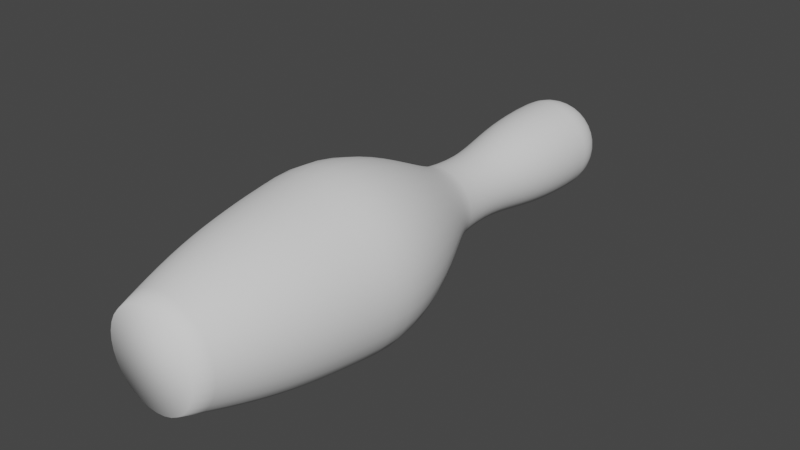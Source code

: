 # Source: BowlingPin.blend  (saved by Blender 2.81.16; exported with 4.5.12 LTS)
import bpy
from mathutils import Matrix  # noqa: F401  (used for matrix-valued properties, if any)

bpy.ops.wm.read_factory_settings(use_empty=True)
scene = bpy.context.scene
scene.name = 'Scene'

# ---- collections
col_collection = bpy.data.collections.new('Collection'); scene.collection.children.link(col_collection)

# ---- world
world_world = bpy.data.worlds.new('World'); scene.world = world_world
world_world.use_nodes = True; world_world.node_tree.nodes.clear()
_N = world_world.node_tree.nodes; _L = world_world.node_tree.links
n0 = _N.new('ShaderNodeOutputWorld'); n0.name = 'World Output'; n0.location = (300, 300)
n1 = _N.new('ShaderNodeBackground'); n1.name = 'Background'; n1.location = (10, 300)
n1.inputs[0].default_value = (0.05088, 0.05088, 0.05088, 1.0)
_L.new(n1.outputs[0], n0.inputs[0])
n0.is_active_output = True
world_world.color = (0.05088, 0.05088, 0.05088)
world_world.use_sun_shadow = False
world_world.sun_shadow_jitter_overblur = 0.0

# ---- meshes
me_beziercurve = bpy.data.meshes.new('BezierCurve')
me_beziercurve.from_pydata([(0.01155, 3.441, 0.0021), (0.0949, 3.437, 0.0021), (0.1692, 3.425, 0.0021), (0.2347, 3.404, 0.0021), (0.2919, 3.377, 0.0021), (0.3411, 3.343, 0.0021), (0.3827, 3.303, 0.0021), (0.417, 3.258, 0.0021), (0.4445, 3.208, 0.0021), (0.4654, 3.155, 0.0021), (0.4802, 3.099, 0.0021), (0.4892, 3.04, 0.0021), (0.4928, 2.979, 0.0021), (0.4917, 2.764, 0.0021), (0.4819, 2.574, 0.0021), (0.4657, 2.404, 0.0021), (0.4451, 2.251, 0.0021), (0.4222, 2.11, 0.0021), (0.3994, 1.976, 0.0021), (0.3786, 1.846, 0.0021), (0.362, 1.714, 0.0021), (0.3517, 1.576, 0.0021), (0.35, 1.429, 0.0021), (0.3589, 1.267, 0.0021), (0.3805, 1.086, 0.0021), (0.4012, 1.006, 0.0021), (0.4391, 0.911, 0.0021), (0.4902, 0.8017, 0.0021), (0.5505, 0.6792, 0.0021), (0.6161, 0.5448, 0.0021), (0.6831, 0.3994, 0.0021), (0.7475, 0.2442, 0.0021), (0.8053, 0.08026, 0.0021), (0.8526, -0.09128, 0.0021), (0.8854, -0.2693, 0.0021), (0.8998, -0.4528, 0.0021), (0.8917, -0.6406, 0.0021), (0.8722, -0.8137, 0.0021), (0.852, -0.9758, 0.0021), (0.8306, -1.129, 0.0021), (0.8073, -1.277, 0.0021), (0.7816, -1.42, 0.0021), (0.7526, -1.562, 0.0021), (0.7199, -1.704, 0.0021), (0.6828, -1.85, 0.0021), (0.6407, -2.001, 0.0021), (0.5929, -2.16, 0.0021), (0.5388, -2.329, 0.0021), (0.01092, 3.441, 0.004313), (0.09266, 3.437, 0.02057), (0.1655, 3.425, 0.03506), (0.2298, 3.404, 0.04785), (0.2859, 3.377, 0.059), (0.3341, 3.343, 0.0686), (0.3749, 3.303, 0.07671), (0.4086, 3.258, 0.08341), (0.4355, 3.208, 0.08877), (0.456, 3.155, 0.09285), (0.4706, 3.099, 0.09574), (0.4794, 3.04, 0.0975), (0.483, 2.979, 0.09821), (0.4818, 2.764, 0.09799), (0.4723, 2.574, 0.09608), (0.4563, 2.404, 0.09291), (0.4361, 2.251, 0.08889), (0.4137, 2.11, 0.08444), (0.3913, 1.976, 0.07997), (0.3709, 1.846, 0.07591), (0.3546, 1.714, 0.07268), (0.3446, 1.576, 0.07068), (0.3428, 1.429, 0.07034), (0.3516, 1.267, 0.07207), (0.3728, 1.086, 0.0763), (0.3931, 1.006, 0.08033), (0.4302, 0.911, 0.08772), (0.4803, 0.8017, 0.09768), (0.5395, 0.6792, 0.1095), (0.6039, 0.5448, 0.1223), (0.6696, 0.3994, 0.1353), (0.7327, 0.2442, 0.1479), (0.7894, 0.08026, 0.1592), (0.8358, -0.09128, 0.1684), (0.868, -0.2693, 0.1748), (0.8821, -0.4528, 0.1776), (0.8742, -0.6406, 0.176), (0.855, -0.8137, 0.1722), (0.8352, -0.9758, 0.1683), (0.8143, -1.129, 0.1641), (0.7914, -1.277, 0.1596), (0.7661, -1.42, 0.1545), (0.7377, -1.562, 0.1489), (0.7057, -1.704, 0.1425), (0.6693, -1.85, 0.1353), (0.628, -2.001, 0.1271), (0.5811, -2.16, 0.1177), (0.528, -2.329, 0.1072), (0.009865, 3.441, 0.00636), (0.08687, 3.437, 0.03826), (0.1555, 3.425, 0.06667), (0.216, 3.404, 0.09175), (0.2689, 3.377, 0.1136), (0.3143, 3.343, 0.1325), (0.3527, 3.303, 0.1484), (0.3845, 3.258, 0.1615), (0.4098, 3.208, 0.172), (0.4292, 3.155, 0.18), (0.4428, 3.099, 0.1857), (0.4512, 3.04, 0.1892), (0.4545, 2.979, 0.1905), (0.4535, 2.764, 0.1901), (0.4444, 2.574, 0.1864), (0.4294, 2.404, 0.1801), (0.4104, 2.251, 0.1723), (0.3893, 2.11, 0.1635), (0.3682, 1.976, 0.1548), (0.3489, 1.846, 0.1468), (0.3336, 1.714, 0.1405), (0.3241, 1.576, 0.1365), (0.3225, 1.429, 0.1359), (0.3308, 1.267, 0.1393), (0.3508, 1.086, 0.1476), (0.3699, 1.006, 0.1555), (0.4048, 0.911, 0.17), (0.452, 0.8017, 0.1895), (0.5078, 0.6792, 0.2126), (0.5684, 0.5448, 0.2377), (0.6303, 0.3994, 0.2634), (0.6898, 0.2442, 0.288), (0.7432, 0.08026, 0.3101), (0.7869, -0.09128, 0.3282), (0.8172, -0.2693, 0.3408), (0.8305, -0.4528, 0.3463), (0.823, -0.6406, 0.3432), (0.805, -0.8137, 0.3357), (0.7864, -0.9758, 0.328), (0.7666, -1.129, 0.3198), (0.7451, -1.277, 0.3109), (0.7213, -1.42, 0.301), (0.6945, -1.562, 0.29), (0.6643, -1.704, 0.2774), (0.63, -1.85, 0.2632), (0.5911, -2.001, 0.2471), (0.547, -2.16, 0.2288), (0.497, -2.329, 0.2081), (0.4406, -2.51, 0.1848), (0.008435, 3.441, 0.008162), (0.07774, 3.437, 0.05447), (0.1395, 3.425, 0.09572), (0.194, 3.404, 0.1321), (0.2415, 3.377, 0.1639), (0.2824, 3.343, 0.1912), (0.317, 3.303, 0.2143), (0.3456, 3.258, 0.2334), (0.3684, 3.208, 0.2487), (0.3858, 3.155, 0.2603), (0.3981, 3.099, 0.2685), (0.4056, 3.04, 0.2735), (0.4086, 2.979, 0.2756), (0.4077, 2.764, 0.2749), (0.3995, 2.574, 0.2695), (0.386, 2.404, 0.2605), (0.3689, 2.251, 0.249), (0.3499, 2.11, 0.2363), (0.3309, 1.976, 0.2236), (0.3136, 1.846, 0.2121), (0.2998, 1.714, 0.2028), (0.2913, 1.576, 0.1972), (0.2898, 1.429, 0.1962), (0.2972, 1.267, 0.2011), (0.3152, 1.086, 0.2132), (0.3324, 1.006, 0.2247), (0.3639, 0.911, 0.2457), (0.4064, 0.8017, 0.2741), (0.4565, 0.6792, 0.3076), (0.5111, 0.5448, 0.3441), (0.5668, 0.3994, 0.3813), (0.6204, 0.2442, 0.417), (0.6684, 0.08026, 0.4492), (0.7077, -0.09128, 0.4754), (0.735, -0.2693, 0.4936), (0.7469, -0.4528, 0.5016), (0.7403, -0.6406, 0.4972), (0.724, -0.8137, 0.4863), (0.7073, -0.9758, 0.4751), (0.6895, -1.129, 0.4632), (0.6701, -1.277, 0.4503), (0.6487, -1.42, 0.436), (0.6246, -1.562, 0.4199), (0.5974, -1.704, 0.4017), (0.5666, -1.85, 0.3811), (0.5315, -2.001, 0.3577), (0.4918, -2.16, 0.3311), (0.4468, -2.329, 0.3011), (0.3961, -2.51, 0.2672), (0.00668, 3.441, 0.009651), (0.06562, 3.437, 0.06859), (0.1181, 3.425, 0.1211), (0.1645, 3.404, 0.1674), (0.2049, 3.377, 0.2079), (0.2397, 3.343, 0.2427), (0.2691, 3.303, 0.2721), (0.2934, 3.258, 0.2963), (0.3128, 3.208, 0.3158), (0.3276, 3.155, 0.3306), (0.3381, 3.099, 0.341), (0.3444, 3.04, 0.3474), (0.347, 2.979, 0.35), (0.3462, 2.764, 0.3492), (0.3393, 2.574, 0.3423), (0.3278, 2.404, 0.3308), (0.3132, 2.251, 0.3162), (0.2971, 2.11, 0.3001), (0.2809, 1.976, 0.2839), (0.2662, 1.846, 0.2692), (0.2545, 1.714, 0.2574), (0.2472, 1.576, 0.2502), (0.246, 1.429, 0.249), (0.2523, 1.267, 0.2552), (0.2676, 1.086, 0.2706), (0.2822, 1.006, 0.2852), (0.309, 0.911, 0.312), (0.3451, 0.8017, 0.3481), (0.3878, 0.6792, 0.3907), (0.4342, 0.5448, 0.4372), (0.4816, 0.3994, 0.4845), (0.5271, 0.2442, 0.53), (0.568, 0.08026, 0.5709), (0.6014, -0.09128, 0.6044), (0.6246, -0.2693, 0.6276), (0.6347, -0.4528, 0.6377), (0.629, -0.6406, 0.632), (0.6152, -0.8137, 0.6182), (0.601, -0.9758, 0.604), (0.5859, -1.129, 0.5888), (0.5694, -1.277, 0.5724), (0.5512, -1.42, 0.5541), (0.5307, -1.562, 0.5337), (0.5076, -1.704, 0.5105), (0.4813, -1.85, 0.4843), (0.4515, -2.001, 0.4545), (0.4178, -2.16, 0.4207), (0.3795, -2.329, 0.3825), (0.3364, -2.51, 0.3393), (0.004669, 3.441, 0.01077), (0.05097, 3.437, 0.08007), (0.09223, 3.425, 0.1418), (0.1286, 3.404, 0.1963), (0.1604, 3.377, 0.2439), (0.1877, 3.343, 0.2848), (0.2108, 3.303, 0.3193), (0.2299, 3.258, 0.3479), (0.2452, 3.208, 0.3707), (0.2568, 3.155, 0.3881), (0.265, 3.099, 0.4004), (0.2701, 3.04, 0.4079), (0.2721, 2.979, 0.4109), (0.2714, 2.764, 0.41), (0.266, 2.574, 0.4019), (0.257, 2.404, 0.3884), (0.2455, 2.251, 0.3712), (0.2328, 2.11, 0.3522), (0.2201, 1.976, 0.3332), (0.2086, 1.846, 0.3159), (0.1993, 1.714, 0.3021), (0.1937, 1.576, 0.2936), (0.1927, 1.429, 0.2922), (0.1976, 1.267, 0.2996), (0.2097, 1.086, 0.3176), (0.2212, 1.006, 0.3348), (0.2422, 0.911, 0.3662), (0.2706, 0.8017, 0.4087), (0.3041, 0.6792, 0.4589), (0.3406, 0.5448, 0.5135), (0.3778, 0.3994, 0.5692), (0.4135, 0.2442, 0.6227), (0.4457, 0.08026, 0.6708), (0.4719, -0.09128, 0.7101), (0.4902, -0.2693, 0.7373), (0.4981, -0.4528, 0.7493), (0.4937, -0.6406, 0.7426), (0.4828, -0.8137, 0.7264), (0.4716, -0.9758, 0.7096), (0.4597, -1.129, 0.6918), (0.4468, -1.277, 0.6724), (0.4325, -1.42, 0.651), (0.4164, -1.562, 0.6269), (0.3982, -1.704, 0.5998), (0.3776, -1.85, 0.5689), (0.3542, -2.001, 0.5339), (0.3276, -2.16, 0.4941), (0.2976, -2.329, 0.4492), (0.2637, -2.51, 0.3984), (0.002479, 3.441, 0.01147), (0.03437, 3.437, 0.08848), (0.06279, 3.425, 0.1571), (0.08787, 3.404, 0.2176), (0.1098, 3.377, 0.2705), (0.1286, 3.343, 0.3159), (0.1445, 3.303, 0.3543), (0.1576, 3.258, 0.3861), (0.1681, 3.208, 0.4114), (0.1762, 3.155, 0.4308), (0.1818, 3.099, 0.4444), (0.1853, 3.04, 0.4528), (0.1867, 2.979, 0.4561), (0.1862, 2.764, 0.4551), (0.1825, 2.574, 0.446), (0.1763, 2.404, 0.431), (0.1684, 2.251, 0.412), (0.1596, 2.11, 0.3909), (0.1509, 1.976, 0.3698), (0.1429, 1.846, 0.3505), (0.1366, 1.714, 0.3352), (0.1327, 1.576, 0.3258), (0.132, 1.429, 0.3241), (0.1354, 1.267, 0.3324), (0.1437, 1.086, 0.3524), (0.1516, 1.006, 0.3715), (0.1661, 0.911, 0.4065), (0.1856, 0.8017, 0.4536), (0.2087, 0.6792, 0.5094), (0.2338, 0.5448, 0.57), (0.2595, 0.3994, 0.6319), (0.2841, 0.2442, 0.6914), (0.3062, 0.08026, 0.7448), (0.3243, -0.09128, 0.7885), (0.3369, -0.2693, 0.8188), (0.3424, -0.4528, 0.8321), (0.3393, -0.6406, 0.8246), (0.3318, -0.8137, 0.8066), (0.3241, -0.9758, 0.788), (0.3159, -1.129, 0.7682), (0.307, -1.277, 0.7467), (0.2971, -1.42, 0.7229), (0.2861, -1.562, 0.6961), (0.2736, -1.704, 0.6659), (0.2594, -1.85, 0.6316), (0.2432, -2.001, 0.5927), (0.2249, -2.16, 0.5486), (0.2043, -2.329, 0.4986), (0.1809, -2.51, 0.4422), (0.0001928, 3.441, 0.01174), (0.01645, 3.437, 0.09348), (0.03094, 3.425, 0.1663), (0.04373, 3.404, 0.2306), (0.05488, 3.377, 0.2867), (0.06448, 3.343, 0.3349), (0.07259, 3.303, 0.3757), (0.07929, 3.258, 0.4094), (0.08465, 3.208, 0.4363), (0.08873, 3.155, 0.4569), (0.09162, 3.099, 0.4714), (0.09338, 3.04, 0.4802), (0.09409, 2.979, 0.4838), (0.09386, 2.764, 0.4827), (0.09196, 2.574, 0.4731), (0.08879, 2.404, 0.4571), (0.08477, 2.251, 0.4369), (0.08032, 2.11, 0.4145), (0.07585, 1.976, 0.3921), (0.07179, 1.846, 0.3717), (0.06856, 1.714, 0.3554), (0.06656, 1.576, 0.3454), (0.06622, 1.429, 0.3437), (0.06795, 1.267, 0.3524), (0.07218, 1.086, 0.3736), (0.07621, 1.006, 0.3939), (0.0836, 0.911, 0.431), (0.09356, 0.8017, 0.4811), (0.1053, 0.6792, 0.5403), (0.1181, 0.5448, 0.6047), (0.1312, 0.3994, 0.6704), (0.1438, 0.2442, 0.7335), (0.155, 0.08026, 0.7902), (0.1643, -0.09128, 0.8366), (0.1707, -0.2693, 0.8688), (0.1735, -0.4528, 0.8829), (0.1719, -0.6406, 0.875), (0.1681, -0.8137, 0.8558), (0.1642, -0.9758, 0.8361), (0.16, -1.129, 0.8151), (0.1554, -1.277, 0.7922), (0.1504, -1.42, 0.7669), (0.1448, -1.562, 0.7386), (0.1384, -1.704, 0.7065), (0.1312, -1.85, 0.6701), (0.1229, -2.001, 0.6288), (0.1136, -2.16, 0.5819), (0.1031, -2.329, 0.5289), (-0.0021, 3.441, 0.01155), (-0.0021, 3.437, 0.0949), (-0.0021, 3.425, 0.1692), (-0.0021, 3.404, 0.2347), (-0.0021, 3.377, 0.2919), (-0.0021, 3.343, 0.3411), (-0.0021, 3.303, 0.3827), (-0.0021, 3.258, 0.417), (-0.002101, 3.208, 0.4445), (-0.002101, 3.155, 0.4654), (-0.002101, 3.099, 0.4802), (-0.002101, 3.04, 0.4892), (-0.002101, 2.979, 0.4928), (-0.0021, 2.764, 0.4917), (-0.0021, 2.574, 0.4819), (-0.002101, 2.404, 0.4657), (-0.002101, 2.251, 0.4451), (-0.002101, 2.11, 0.4222), (-0.0021, 1.976, 0.3994), (-0.002101, 1.846, 0.3786), (-0.002101, 1.714, 0.362), (-0.0021, 1.576, 0.3517), (-0.002101, 1.429, 0.35), (-0.002101, 1.267, 0.3589), (-0.0021, 1.086, 0.3805), (-0.002101, 1.006, 0.4012), (-0.002101, 0.911, 0.4391), (-0.0021, 0.8017, 0.4902), (-0.0021, 0.6792, 0.5505), (-0.0021, 0.5448, 0.6161), (-0.0021, 0.3994, 0.6831), (-0.002101, 0.2442, 0.7475), (-0.002101, 0.08026, 0.8053), (-0.002101, -0.09128, 0.8526), (-0.002101, -0.2693, 0.8854), (-0.002101, -0.4528, 0.8998), (-0.002101, -0.6406, 0.8917), (-0.0021, -0.8137, 0.8722), (-0.0021, -0.9758, 0.852), (-0.002101, -1.129, 0.8306), (-0.002101, -1.277, 0.8073), (-0.002101, -1.42, 0.7816), (-0.0021, -1.562, 0.7526), (-0.0021, -1.704, 0.7199), (-0.0021, -1.85, 0.6828), (-0.002101, -2.001, 0.6407), (-0.0021, -2.16, 0.5929), (-0.0021, -2.329, 0.5388), (-0.004313, 3.441, 0.01092), (-0.02057, 3.437, 0.09266), (-0.03506, 3.425, 0.1655), (-0.04785, 3.404, 0.2298), (-0.059, 3.377, 0.2859), (-0.0686, 3.343, 0.3341), (-0.07671, 3.303, 0.3749), (-0.08341, 3.258, 0.4086), (-0.08877, 3.208, 0.4355), (-0.09285, 3.155, 0.456), (-0.09574, 3.099, 0.4706), (-0.0975, 3.04, 0.4794), (-0.09821, 2.979, 0.483), (-0.09799, 2.764, 0.4818), (-0.09608, 2.574, 0.4723), (-0.09291, 2.404, 0.4563), (-0.08889, 2.251, 0.4361), (-0.08444, 2.11, 0.4137), (-0.07997, 1.976, 0.3913), (-0.07591, 1.846, 0.3709), (-0.07268, 1.714, 0.3546), (-0.07068, 1.576, 0.3446), (-0.07034, 1.429, 0.3428), (-0.07207, 1.267, 0.3516), (-0.0763, 1.086, 0.3728), (-0.08033, 1.006, 0.3931), (-0.08772, 0.911, 0.4302), (-0.09768, 0.8017, 0.4803), (-0.1095, 0.6792, 0.5395), (-0.1223, 0.5448, 0.6039), (-0.1353, 0.3994, 0.6696), (-0.1479, 0.2442, 0.7327), (-0.1592, 0.08026, 0.7894), (-0.1684, -0.09128, 0.8358), (-0.1748, -0.2693, 0.868), (-0.1776, -0.4528, 0.8821), (-0.176, -0.6406, 0.8742), (-0.1722, -0.8137, 0.855), (-0.1683, -0.9758, 0.8352), (-0.1641, -1.129, 0.8143), (-0.1596, -1.277, 0.7914), (-0.1545, -1.42, 0.7661), (-0.1489, -1.562, 0.7377), (-0.1425, -1.704, 0.7057), (-0.1353, -1.85, 0.6693), (-0.1271, -2.001, 0.628), (-0.1177, -2.16, 0.5811), (-0.1072, -2.329, 0.528), (-0.09527, -2.51, 0.4682), (-0.00636, 3.441, 0.009865), (-0.03826, 3.437, 0.08687), (-0.06667, 3.425, 0.1555), (-0.09175, 3.404, 0.216), (-0.1136, 3.377, 0.2689), (-0.1325, 3.343, 0.3143), (-0.1484, 3.303, 0.3527), (-0.1615, 3.258, 0.3845), (-0.172, 3.208, 0.4098), (-0.18, 3.155, 0.4292), (-0.1857, 3.099, 0.4428), (-0.1892, 3.04, 0.4512), (-0.1905, 2.979, 0.4545), (-0.1901, 2.764, 0.4535), (-0.1864, 2.574, 0.4444), (-0.1801, 2.404, 0.4294), (-0.1723, 2.251, 0.4104), (-0.1635, 2.11, 0.3893), (-0.1548, 1.976, 0.3682), (-0.1468, 1.846, 0.3489), (-0.1405, 1.714, 0.3336), (-0.1365, 1.576, 0.3241), (-0.1359, 1.429, 0.3225), (-0.1393, 1.267, 0.3308), (-0.1476, 1.086, 0.3508), (-0.1555, 1.006, 0.3699), (-0.17, 0.911, 0.4048), (-0.1895, 0.8017, 0.452), (-0.2126, 0.6792, 0.5078), (-0.2377, 0.5448, 0.5684), (-0.2634, 0.3994, 0.6303), (-0.288, 0.2442, 0.6898), (-0.3101, 0.08026, 0.7432), (-0.3282, -0.09128, 0.7869), (-0.3408, -0.2693, 0.8172), (-0.3463, -0.4528, 0.8305), (-0.3432, -0.6406, 0.823), (-0.3357, -0.8137, 0.805), (-0.328, -0.9758, 0.7864), (-0.3198, -1.129, 0.7666), (-0.3109, -1.277, 0.7451), (-0.301, -1.42, 0.7213), (-0.29, -1.562, 0.6945), (-0.2774, -1.704, 0.6643), (-0.2632, -1.85, 0.63), (-0.2471, -2.001, 0.5911), (-0.2288, -2.16, 0.547), (-0.2081, -2.329, 0.497), (-0.1848, -2.51, 0.4406), (-0.008162, 3.441, 0.008435), (-0.05447, 3.437, 0.07774), (-0.09572, 3.425, 0.1395), (-0.1321, 3.404, 0.194), (-0.1639, 3.377, 0.2415), (-0.1912, 3.343, 0.2824), (-0.2143, 3.303, 0.317), (-0.2334, 3.258, 0.3456), (-0.2487, 3.208, 0.3684), (-0.2603, 3.155, 0.3858), (-0.2685, 3.099, 0.3981), (-0.2735, 3.04, 0.4056), (-0.2756, 2.979, 0.4086), (-0.2749, 2.764, 0.4077), (-0.2695, 2.574, 0.3995), (-0.2605, 2.404, 0.386), (-0.249, 2.251, 0.3689), (-0.2363, 2.11, 0.3499), (-0.2236, 1.976, 0.3309), (-0.2121, 1.846, 0.3136), (-0.2028, 1.714, 0.2998), (-0.1972, 1.576, 0.2913), (-0.1962, 1.429, 0.2898), (-0.2011, 1.267, 0.2972), (-0.2132, 1.086, 0.3152), (-0.2247, 1.006, 0.3324), (-0.2457, 0.911, 0.3639), (-0.2741, 0.8017, 0.4064), (-0.3076, 0.6792, 0.4565), (-0.3441, 0.5448, 0.5111), (-0.3813, 0.3994, 0.5668), (-0.417, 0.2442, 0.6204), (-0.4492, 0.08026, 0.6684), (-0.4754, -0.09128, 0.7077), (-0.4936, -0.2693, 0.735), (-0.5016, -0.4528, 0.7469), (-0.4972, -0.6406, 0.7403), (-0.4863, -0.8137, 0.724), (-0.4751, -0.9758, 0.7073), (-0.4632, -1.129, 0.6895), (-0.4503, -1.277, 0.6701), (-0.436, -1.42, 0.6487), (-0.4199, -1.562, 0.6246), (-0.4017, -1.704, 0.5974), (-0.3811, -1.85, 0.5666), (-0.3577, -2.001, 0.5315), (-0.3311, -2.16, 0.4918), (-0.3011, -2.329, 0.4468), (-0.2672, -2.51, 0.3961), (-0.009651, 3.441, 0.00668), (-0.06859, 3.437, 0.06562), (-0.1211, 3.425, 0.1181), (-0.1674, 3.404, 0.1645), (-0.2079, 3.377, 0.2049), (-0.2427, 3.343, 0.2397), (-0.2721, 3.303, 0.2691), (-0.2963, 3.258, 0.2934), (-0.3158, 3.208, 0.3128), (-0.3306, 3.155, 0.3276), (-0.341, 3.099, 0.3381), (-0.3474, 3.04, 0.3444), (-0.35, 2.979, 0.347), (-0.3492, 2.764, 0.3462), (-0.3423, 2.574, 0.3393), (-0.3308, 2.404, 0.3278), (-0.3162, 2.251, 0.3132), (-0.3001, 2.11, 0.2971), (-0.2839, 1.976, 0.2809), (-0.2692, 1.846, 0.2662), (-0.2574, 1.714, 0.2545), (-0.2502, 1.576, 0.2472), (-0.249, 1.429, 0.246), (-0.2552, 1.267, 0.2523), (-0.2706, 1.086, 0.2676), (-0.2852, 1.006, 0.2822), (-0.312, 0.911, 0.309), (-0.3481, 0.8017, 0.3451), (-0.3907, 0.6792, 0.3878), (-0.4372, 0.5448, 0.4342), (-0.4845, 0.3994, 0.4816), (-0.53, 0.2442, 0.5271), (-0.5709, 0.08026, 0.568), (-0.6044, -0.09128, 0.6014), (-0.6276, -0.2693, 0.6246), (-0.6377, -0.4528, 0.6347), (-0.632, -0.6406, 0.629), (-0.6182, -0.8137, 0.6152), (-0.604, -0.9758, 0.601), (-0.5888, -1.129, 0.5859), (-0.5724, -1.277, 0.5694), (-0.5541, -1.42, 0.5512), (-0.5337, -1.562, 0.5307), (-0.5105, -1.704, 0.5076), (-0.4843, -1.85, 0.4813), (-0.4545, -2.001, 0.4515), (-0.4207, -2.16, 0.4178), (-0.3825, -2.329, 0.3795), (-0.3393, -2.51, 0.3364), (-0.01077, 3.441, 0.004669), (-0.08007, 3.437, 0.05097), (-0.1418, 3.425, 0.09223), (-0.1963, 3.404, 0.1286), (-0.2439, 3.377, 0.1604), (-0.2848, 3.343, 0.1877), (-0.3193, 3.303, 0.2108), (-0.3479, 3.258, 0.2299), (-0.3707, 3.208, 0.2452), (-0.3881, 3.155, 0.2568), (-0.4004, 3.099, 0.265), (-0.4079, 3.04, 0.2701), (-0.4109, 2.979, 0.2721), (-0.41, 2.764, 0.2714), (-0.4019, 2.574, 0.266), (-0.3884, 2.404, 0.257), (-0.3712, 2.251, 0.2455), (-0.3522, 2.11, 0.2328), (-0.3332, 1.976, 0.2201), (-0.3159, 1.846, 0.2086), (-0.3021, 1.714, 0.1993), (-0.2936, 1.576, 0.1937), (-0.2922, 1.429, 0.1927), (-0.2996, 1.267, 0.1976), (-0.3176, 1.086, 0.2097), (-0.3348, 1.006, 0.2212), (-0.3662, 0.911, 0.2422), (-0.4087, 0.8017, 0.2706), (-0.4589, 0.6792, 0.3041), (-0.5135, 0.5448, 0.3406), (-0.5692, 0.3994, 0.3778), (-0.6227, 0.2442, 0.4135), (-0.6708, 0.08026, 0.4457), (-0.7101, -0.09128, 0.4719), (-0.7373, -0.2693, 0.4902), (-0.7493, -0.4528, 0.4981), (-0.7426, -0.6406, 0.4937), (-0.7264, -0.8137, 0.4828), (-0.7096, -0.9758, 0.4716), (-0.6918, -1.129, 0.4597), (-0.6724, -1.277, 0.4468), (-0.651, -1.42, 0.4325), (-0.6269, -1.562, 0.4164), (-0.5998, -1.704, 0.3982), (-0.5689, -1.85, 0.3776), (-0.5339, -2.001, 0.3542), (-0.4941, -2.16, 0.3276), (-0.4492, -2.329, 0.2976), (-0.01147, 3.441, 0.002479), (-0.08848, 3.437, 0.03437), (-0.1571, 3.425, 0.06279), (-0.2176, 3.404, 0.08787), (-0.2705, 3.377, 0.1098), (-0.3159, 3.343, 0.1286), (-0.3543, 3.303, 0.1445), (-0.3861, 3.258, 0.1576), (-0.4114, 3.208, 0.1681), (-0.4308, 3.155, 0.1762), (-0.4444, 3.099, 0.1818), (-0.4528, 3.04, 0.1853), (-0.4561, 2.979, 0.1867), (-0.4551, 2.764, 0.1862), (-0.446, 2.574, 0.1825), (-0.431, 2.404, 0.1763), (-0.412, 2.251, 0.1684), (-0.3909, 2.11, 0.1596), (-0.3698, 1.976, 0.1509), (-0.3505, 1.846, 0.1429), (-0.3352, 1.714, 0.1366), (-0.3258, 1.576, 0.1327), (-0.3241, 1.429, 0.132), (-0.3324, 1.267, 0.1354), (-0.3524, 1.086, 0.1437), (-0.3715, 1.006, 0.1516), (-0.4065, 0.911, 0.1661), (-0.4536, 0.8017, 0.1856), (-0.5094, 0.6792, 0.2087), (-0.57, 0.5448, 0.2338), (-0.6319, 0.3994, 0.2595), (-0.6914, 0.2442, 0.2841), (-0.7448, 0.08026, 0.3062), (-0.7885, -0.09128, 0.3243), (-0.8188, -0.2693, 0.3369), (-0.8321, -0.4528, 0.3424), (-0.8246, -0.6406, 0.3393), (-0.8066, -0.8137, 0.3318), (-0.788, -0.9758, 0.3241), (-0.7682, -1.129, 0.3159), (-0.7467, -1.277, 0.307), (-0.7229, -1.42, 0.2971), (-0.6961, -1.562, 0.2861), (-0.6659, -1.704, 0.2736), (-0.6316, -1.85, 0.2594), (-0.5927, -2.001, 0.2432), (-0.5486, -2.16, 0.2249), (-0.4986, -2.329, 0.2043), (-0.4422, -2.51, 0.1809), (-0.01174, 3.441, 0.0001928), (-0.09348, 3.437, 0.01645), (-0.1663, 3.425, 0.03094), (-0.2306, 3.404, 0.04373), (-0.2867, 3.377, 0.05488), (-0.3349, 3.343, 0.06448), (-0.3757, 3.303, 0.07259), (-0.4094, 3.258, 0.07929), (-0.4363, 3.208, 0.08465), (-0.4569, 3.155, 0.08873), (-0.4714, 3.099, 0.09162), (-0.4802, 3.04, 0.09338), (-0.4838, 2.979, 0.09409), (-0.4827, 2.764, 0.09386), (-0.4731, 2.574, 0.09196), (-0.4571, 2.404, 0.08879), (-0.4369, 2.251, 0.08477), (-0.4145, 2.11, 0.08032), (-0.3921, 1.976, 0.07585), (-0.3717, 1.846, 0.07179), (-0.3554, 1.714, 0.06856), (-0.3454, 1.576, 0.06656), (-0.3437, 1.429, 0.06622), (-0.3524, 1.267, 0.06795), (-0.3736, 1.086, 0.07218), (-0.3939, 1.006, 0.07621), (-0.431, 0.911, 0.0836), (-0.4811, 0.8017, 0.09356), (-0.5403, 0.6792, 0.1053), (-0.6047, 0.5448, 0.1181), (-0.6704, 0.3994, 0.1312), (-0.7335, 0.2442, 0.1438), (-0.7902, 0.08026, 0.155), (-0.8366, -0.09128, 0.1643), (-0.8688, -0.2693, 0.1707), (-0.8829, -0.4528, 0.1735), (-0.875, -0.6406, 0.1719), (-0.8558, -0.8137, 0.1681), (-0.8361, -0.9758, 0.1642), (-0.8151, -1.129, 0.16), (-0.7922, -1.277, 0.1554), (-0.7669, -1.42, 0.1504), (-0.7386, -1.562, 0.1448), (-0.7065, -1.704, 0.1384), (-0.6701, -1.85, 0.1312), (-0.6288, -2.001, 0.1229), (-0.5819, -2.16, 0.1136), (-0.5289, -2.329, 0.1031), (-0.01155, 3.441, -0.0021), (-0.0949, 3.437, -0.0021), (-0.1692, 3.425, -0.0021), (-0.2347, 3.404, -0.002101), (-0.2919, 3.377, -0.002101), (-0.3411, 3.343, -0.002101), (-0.3827, 3.303, -0.0021), (-0.417, 3.258, -0.002101), (-0.4445, 3.208, -0.002101), (-0.4654, 3.155, -0.002101), (-0.4802, 3.099, -0.002101), (-0.4892, 3.04, -0.002101), (-0.4928, 2.979, -0.002101), (-0.4917, 2.764, -0.002101), (-0.4819, 2.574, -0.0021), (-0.4657, 2.404, -0.002101), (-0.4451, 2.251, -0.002101), (-0.4222, 2.11, -0.002101), (-0.3994, 1.976, -0.002101), (-0.3786, 1.846, -0.002101), (-0.362, 1.714, -0.002101), (-0.3517, 1.576, -0.0021), (-0.35, 1.429, -0.002101), (-0.3589, 1.267, -0.002101), (-0.3805, 1.086, -0.0021), (-0.4012, 1.006, -0.002101), (-0.4391, 0.911, -0.002101), (-0.4902, 0.8017, -0.002101), (-0.5505, 0.6792, -0.002101), (-0.6161, 0.5448, -0.002101), (-0.6831, 0.3994, -0.002101), (-0.7475, 0.2442, -0.0021), (-0.8053, 0.08026, -0.002101), (-0.8526, -0.09128, -0.002101), (-0.8854, -0.2693, -0.002101), (-0.8998, -0.4528, -0.002101), (-0.8917, -0.6406, -0.002101), (-0.8722, -0.8137, -0.002101), (-0.852, -0.9758, -0.002101), (-0.8306, -1.129, -0.002101), (-0.8073, -1.277, -0.002101), (-0.7816, -1.42, -0.002101), (-0.7526, -1.562, -0.002101), (-0.7199, -1.704, -0.002101), (-0.6828, -1.85, -0.002101), (-0.6407, -2.001, -0.002101), (-0.5929, -2.16, -0.002101), (-0.5388, -2.329, -0.0021), (-0.01092, 3.441, -0.004313), (-0.09266, 3.437, -0.02057), (-0.1655, 3.425, -0.03506), (-0.2298, 3.404, -0.04785), (-0.2859, 3.377, -0.059), (-0.3341, 3.343, -0.0686), (-0.3749, 3.303, -0.07671), (-0.4086, 3.258, -0.08341), (-0.4355, 3.208, -0.08877), (-0.456, 3.155, -0.09285), (-0.4706, 3.099, -0.09574), (-0.4794, 3.04, -0.0975), (-0.483, 2.979, -0.09821), (-0.4818, 2.764, -0.09799), (-0.4723, 2.574, -0.09608), (-0.4563, 2.404, -0.09291), (-0.4361, 2.251, -0.08889), (-0.4137, 2.11, -0.08444), (-0.3913, 1.976, -0.07997), (-0.3709, 1.846, -0.07591), (-0.3546, 1.714, -0.07268), (-0.3446, 1.576, -0.07068), (-0.3428, 1.429, -0.07034), (-0.3516, 1.267, -0.07207), (-0.3728, 1.086, -0.0763), (-0.3931, 1.006, -0.08033), (-0.4302, 0.911, -0.08772), (-0.4803, 0.8017, -0.09768), (-0.5395, 0.6792, -0.1095), (-0.6039, 0.5448, -0.1223), (-0.6696, 0.3994, -0.1353), (-0.7327, 0.2442, -0.1479), (-0.7894, 0.08026, -0.1592), (-0.8358, -0.09128, -0.1684), (-0.868, -0.2693, -0.1748), (-0.8821, -0.4528, -0.1776), (-0.8742, -0.6406, -0.176), (-0.855, -0.8137, -0.1722), (-0.8352, -0.9758, -0.1683), (-0.8143, -1.129, -0.1641), (-0.7914, -1.277, -0.1596), (-0.7661, -1.42, -0.1545), (-0.7377, -1.562, -0.1489), (-0.7057, -1.704, -0.1425), (-0.6693, -1.85, -0.1353), (-0.628, -2.001, -0.1271), (-0.5811, -2.16, -0.1177), (-0.528, -2.329, -0.1072), (-0.4682, -2.51, -0.09527), (-0.009865, 3.441, -0.00636), (-0.08687, 3.437, -0.03826), (-0.1555, 3.425, -0.06667), (-0.216, 3.404, -0.09175), (-0.2689, 3.377, -0.1136), (-0.3143, 3.343, -0.1325), (-0.3527, 3.303, -0.1484), (-0.3845, 3.258, -0.1615), (-0.4098, 3.208, -0.172), (-0.4292, 3.155, -0.18), (-0.4428, 3.099, -0.1857), (-0.4512, 3.04, -0.1892), (-0.4545, 2.979, -0.1905), (-0.4535, 2.764, -0.1901), (-0.4444, 2.574, -0.1864), (-0.4294, 2.404, -0.1801), (-0.4104, 2.251, -0.1723), (-0.3893, 2.11, -0.1635), (-0.3682, 1.976, -0.1548), (-0.3489, 1.846, -0.1468), (-0.3336, 1.714, -0.1405), (-0.3241, 1.576, -0.1365), (-0.3225, 1.429, -0.1359), (-0.3308, 1.267, -0.1393), (-0.3508, 1.086, -0.1476), (-0.3699, 1.006, -0.1555), (-0.4048, 0.911, -0.17), (-0.452, 0.8017, -0.1895), (-0.5078, 0.6792, -0.2126), (-0.5684, 0.5448, -0.2377), (-0.6303, 0.3994, -0.2634), (-0.6898, 0.2442, -0.288), (-0.7432, 0.08026, -0.3101), (-0.7869, -0.09128, -0.3282), (-0.8172, -0.2693, -0.3408), (-0.8305, -0.4528, -0.3463), (-0.823, -0.6406, -0.3432), (-0.805, -0.8137, -0.3357), (-0.7864, -0.9758, -0.328), (-0.7666, -1.129, -0.3198), (-0.7451, -1.277, -0.3109), (-0.7213, -1.42, -0.301), (-0.6945, -1.562, -0.29), (-0.6643, -1.704, -0.2774), (-0.63, -1.85, -0.2632), (-0.5911, -2.001, -0.2471), (-0.547, -2.16, -0.2288), (-0.497, -2.329, -0.2081), (-0.4406, -2.51, -0.1848), (-0.008435, 3.441, -0.008162), (-0.07774, 3.437, -0.05447), (-0.1395, 3.425, -0.09572), (-0.194, 3.404, -0.1321), (-0.2415, 3.377, -0.1639), (-0.2824, 3.343, -0.1912), (-0.317, 3.303, -0.2143), (-0.3456, 3.258, -0.2334), (-0.3684, 3.208, -0.2487), (-0.3858, 3.155, -0.2603), (-0.3981, 3.099, -0.2685), (-0.4056, 3.04, -0.2735), (-0.4086, 2.979, -0.2756), (-0.4077, 2.764, -0.2749), (-0.3995, 2.574, -0.2695), (-0.386, 2.404, -0.2605), (-0.3689, 2.251, -0.249), (-0.3499, 2.11, -0.2363), (-0.3309, 1.976, -0.2236), (-0.3136, 1.846, -0.2121), (-0.2998, 1.714, -0.2028), (-0.2913, 1.576, -0.1972), (-0.2898, 1.429, -0.1962), (-0.2972, 1.267, -0.2011), (-0.3152, 1.086, -0.2132), (-0.3324, 1.006, -0.2247), (-0.3639, 0.911, -0.2457), (-0.4064, 0.8017, -0.2741), (-0.4565, 0.6792, -0.3076), (-0.5111, 0.5448, -0.3441), (-0.5668, 0.3994, -0.3813), (-0.6204, 0.2442, -0.417), (-0.6684, 0.08026, -0.4492), (-0.7077, -0.09128, -0.4754), (-0.735, -0.2693, -0.4936), (-0.7469, -0.4528, -0.5016), (-0.7403, -0.6406, -0.4972), (-0.724, -0.8137, -0.4863), (-0.7073, -0.9758, -0.4751), (-0.6895, -1.129, -0.4632), (-0.6701, -1.277, -0.4503), (-0.6487, -1.42, -0.436), (-0.6246, -1.562, -0.4199), (-0.5974, -1.704, -0.4017), (-0.5666, -1.85, -0.3811), (-0.5315, -2.001, -0.3577), (-0.4918, -2.16, -0.3311), (-0.4468, -2.329, -0.3011), (-0.3961, -2.51, -0.2672), (-0.00668, 3.441, -0.009651), (-0.06562, 3.437, -0.06859), (-0.1181, 3.425, -0.1211), (-0.1645, 3.404, -0.1674), (-0.2049, 3.377, -0.2079), (-0.2397, 3.343, -0.2427), (-0.2691, 3.303, -0.2721), (-0.2934, 3.258, -0.2963), (-0.3128, 3.208, -0.3158), (-0.3276, 3.155, -0.3306), (-0.3381, 3.099, -0.341), (-0.3444, 3.04, -0.3474), (-0.347, 2.979, -0.35), (-0.3462, 2.764, -0.3492), (-0.3393, 2.574, -0.3423), (-0.3278, 2.404, -0.3308), (-0.3132, 2.251, -0.3162), (-0.2971, 2.11, -0.3001), (-0.2809, 1.976, -0.2839), (-0.2662, 1.846, -0.2692), (-0.2545, 1.714, -0.2574), (-0.2472, 1.576, -0.2502), (-0.246, 1.429, -0.249), (-0.2523, 1.267, -0.2552), (-0.2676, 1.086, -0.2706), (-0.2822, 1.006, -0.2852), (-0.309, 0.911, -0.312), (-0.3451, 0.8017, -0.3481), (-0.3878, 0.6792, -0.3907), (-0.4342, 0.5448, -0.4372), (-0.4816, 0.3994, -0.4845), (-0.5271, 0.2442, -0.53), (-0.568, 0.08026, -0.5709), (-0.6014, -0.09128, -0.6044), (-0.6246, -0.2693, -0.6276), (-0.6347, -0.4528, -0.6377), (-0.629, -0.6406, -0.632), (-0.6152, -0.8137, -0.6182), (-0.601, -0.9758, -0.604), (-0.5859, -1.129, -0.5888), (-0.5694, -1.277, -0.5724), (-0.5512, -1.42, -0.5541), (-0.5307, -1.562, -0.5337), (-0.5076, -1.704, -0.5105), (-0.4813, -1.85, -0.4843), (-0.4515, -2.001, -0.4545), (-0.4178, -2.16, -0.4207), (-0.3795, -2.329, -0.3825), (-0.004669, 3.441, -0.01077), (-0.05097, 3.437, -0.08007), (-0.09223, 3.425, -0.1418), (-0.1286, 3.404, -0.1963), (-0.1604, 3.377, -0.2439), (-0.1877, 3.343, -0.2848), (-0.2108, 3.303, -0.3193), (-0.2299, 3.258, -0.3479), (-0.2452, 3.208, -0.3707), (-0.2568, 3.155, -0.3881), (-0.265, 3.099, -0.4004), (-0.27, 3.04, -0.4079), (-0.2721, 2.979, -0.4109), (-0.2714, 2.764, -0.41), (-0.266, 2.574, -0.4019), (-0.257, 2.404, -0.3884), (-0.2455, 2.251, -0.3712), (-0.2328, 2.11, -0.3522), (-0.2201, 1.976, -0.3332), (-0.2086, 1.846, -0.3159), (-0.1993, 1.714, -0.3021), (-0.1937, 1.576, -0.2936), (-0.1927, 1.429, -0.2922), (-0.1976, 1.267, -0.2996), (-0.2097, 1.086, -0.3176), (-0.2212, 1.006, -0.3348), (-0.2422, 0.911, -0.3662), (-0.2706, 0.8017, -0.4087), (-0.3041, 0.6792, -0.4589), (-0.3406, 0.5448, -0.5135), (-0.3778, 0.3994, -0.5692), (-0.4135, 0.2442, -0.6227), (-0.4457, 0.08026, -0.6708), (-0.4719, -0.09128, -0.7101), (-0.4902, -0.2693, -0.7373), (-0.4981, -0.4528, -0.7493), (-0.4937, -0.6406, -0.7426), (-0.4828, -0.8137, -0.7264), (-0.4716, -0.9758, -0.7096), (-0.4597, -1.129, -0.6918), (-0.4468, -1.277, -0.6724), (-0.4325, -1.42, -0.651), (-0.4164, -1.562, -0.6269), (-0.3982, -1.704, -0.5998), (-0.3776, -1.85, -0.5689), (-0.3542, -2.001, -0.5339), (-0.3276, -2.16, -0.4941), (-0.2976, -2.329, -0.4492), (-0.002479, 3.441, -0.01147), (-0.03437, 3.437, -0.08848), (-0.06279, 3.425, -0.1571), (-0.08787, 3.404, -0.2176), (-0.1098, 3.377, -0.2705), (-0.1286, 3.343, -0.3159), (-0.1445, 3.303, -0.3543), (-0.1576, 3.258, -0.3861), (-0.1681, 3.208, -0.4114), (-0.1762, 3.155, -0.4308), (-0.1818, 3.099, -0.4444), (-0.1853, 3.04, -0.4528), (-0.1867, 2.979, -0.4561), (-0.1862, 2.764, -0.4551), (-0.1825, 2.574, -0.446), (-0.1763, 2.404, -0.431), (-0.1684, 2.251, -0.412), (-0.1596, 2.11, -0.3909), (-0.1509, 1.976, -0.3698), (-0.1429, 1.846, -0.3505), (-0.1366, 1.714, -0.3352), (-0.1327, 1.576, -0.3258), (-0.132, 1.429, -0.3241), (-0.1354, 1.267, -0.3324), (-0.1437, 1.086, -0.3524), (-0.1516, 1.006, -0.3715), (-0.1661, 0.911, -0.4065), (-0.1856, 0.8017, -0.4536), (-0.2087, 0.6792, -0.5094), (-0.2338, 0.5448, -0.57), (-0.2595, 0.3994, -0.6319), (-0.2841, 0.2442, -0.6914), (-0.3062, 0.08026, -0.7448), (-0.3243, -0.09128, -0.7885), (-0.3369, -0.2693, -0.8188), (-0.3424, -0.4528, -0.8321), (-0.3393, -0.6406, -0.8246), (-0.3318, -0.8137, -0.8066), (-0.3241, -0.9758, -0.788), (-0.3159, -1.129, -0.7682), (-0.307, -1.277, -0.7467), (-0.2971, -1.42, -0.7229), (-0.2861, -1.562, -0.6961), (-0.2736, -1.704, -0.6659), (-0.2594, -1.85, -0.6316), (-0.2432, -2.001, -0.5927), (-0.2249, -2.16, -0.5486), (-0.2043, -2.329, -0.4986), (-0.1809, -2.51, -0.4422), (-0.0001928, 3.441, -0.01174), (-0.01645, 3.437, -0.09348), (-0.03094, 3.425, -0.1663), (-0.04373, 3.404, -0.2306), (-0.05488, 3.377, -0.2867), (-0.06448, 3.343, -0.3349), (-0.07259, 3.303, -0.3757), (-0.07929, 3.258, -0.4094), (-0.08465, 3.208, -0.4363), (-0.08873, 3.155, -0.4569), (-0.09162, 3.099, -0.4714), (-0.09338, 3.04, -0.4802), (-0.09409, 2.979, -0.4838), (-0.09386, 2.764, -0.4827), (-0.09196, 2.574, -0.4731), (-0.08879, 2.404, -0.4571), (-0.08477, 2.251, -0.4369), (-0.08032, 2.11, -0.4145), (-0.07585, 1.976, -0.3921), (-0.07179, 1.846, -0.3717), (-0.06855, 1.714, -0.3554), (-0.06656, 1.576, -0.3454), (-0.06622, 1.429, -0.3437), (-0.06795, 1.267, -0.3524), (-0.07218, 1.086, -0.3736), (-0.07621, 1.006, -0.3939), (-0.0836, 0.911, -0.431), (-0.09356, 0.8017, -0.4811), (-0.1053, 0.6792, -0.5403), (-0.1181, 0.5448, -0.6047), (-0.1312, 0.3994, -0.6704), (-0.1438, 0.2442, -0.7335), (-0.155, 0.08026, -0.7902), (-0.1643, -0.09128, -0.8366), (-0.1707, -0.2693, -0.8688), (-0.1735, -0.4528, -0.8829), (-0.1719, -0.6406, -0.875), (-0.1681, -0.8137, -0.8558), (-0.1642, -0.9758, -0.8361), (-0.16, -1.129, -0.8151), (-0.1554, -1.277, -0.7922), (-0.1504, -1.42, -0.7669), (-0.1448, -1.562, -0.7386), (-0.1384, -1.704, -0.7065), (-0.1312, -1.85, -0.6701), (-0.1229, -2.001, -0.6288), (-0.1136, -2.16, -0.5819), (-0.1031, -2.329, -0.5289), (0.0021, 3.441, -0.01155), (0.0021, 3.437, -0.0949), (0.002101, 3.425, -0.1692), (0.002101, 3.404, -0.2347), (0.002101, 3.377, -0.2919), (0.002101, 3.343, -0.3411), (0.0021, 3.303, -0.3827), (0.002101, 3.258, -0.417), (0.002101, 3.208, -0.4445), (0.002101, 3.155, -0.4654), (0.002101, 3.099, -0.4802), (0.002101, 3.04, -0.4892), (0.002101, 2.979, -0.4928), (0.002101, 2.764, -0.4917), (0.0021, 2.574, -0.4819), (0.002101, 2.404, -0.4657), (0.002101, 2.251, -0.4451), (0.002101, 2.11, -0.4222), (0.002101, 1.976, -0.3994), (0.002101, 1.846, -0.3786), (0.002101, 1.714, -0.362), (0.0021, 1.576, -0.3517), (0.002101, 1.429, -0.35), (0.002101, 1.267, -0.3589), (0.0021, 1.086, -0.3805), (0.002101, 1.006, -0.4012), (0.002101, 0.911, -0.4391), (0.002101, 0.8017, -0.4902), (0.0021, 0.6792, -0.5505), (0.002101, 0.5448, -0.6161), (0.002101, 0.3994, -0.6831), (0.0021, 0.2442, -0.7475), (0.002101, 0.08026, -0.8053), (0.002101, -0.09128, -0.8526), (0.002101, -0.2693, -0.8854), (0.002101, -0.4528, -0.8998), (0.002101, -0.6406, -0.8917), (0.002101, -0.8137, -0.8722), (0.002101, -0.9758, -0.852), (0.002101, -1.129, -0.8306), (0.002101, -1.277, -0.8073), (0.002101, -1.42, -0.7816), (0.002101, -1.562, -0.7526), (0.002101, -1.704, -0.7199), (0.002101, -1.85, -0.6828), (0.002101, -2.001, -0.6407), (0.002101, -2.16, -0.5929), (0.002101, -2.329, -0.5388), (0.0021, -2.51, -0.4778), (0.004313, 3.441, -0.01092), (0.02057, 3.437, -0.09266), (0.03506, 3.425, -0.1655), (0.04785, 3.404, -0.2298), (0.059, 3.377, -0.2859), (0.0686, 3.343, -0.3341), (0.07671, 3.303, -0.3749), (0.08341, 3.258, -0.4086), (0.08877, 3.208, -0.4355), (0.09285, 3.155, -0.456), (0.09574, 3.099, -0.4706), (0.0975, 3.04, -0.4794), (0.09821, 2.979, -0.483), (0.09799, 2.764, -0.4818), (0.09608, 2.574, -0.4723), (0.09291, 2.404, -0.4563), (0.08889, 2.251, -0.4361), (0.08444, 2.11, -0.4137), (0.07997, 1.976, -0.3913), (0.07591, 1.846, -0.3709), (0.07268, 1.714, -0.3546), (0.07068, 1.576, -0.3446), (0.07034, 1.429, -0.3428), (0.07207, 1.267, -0.3516), (0.0763, 1.086, -0.3728), (0.08033, 1.006, -0.3931), (0.08772, 0.911, -0.4302), (0.09768, 0.8017, -0.4803), (0.1095, 0.6792, -0.5395), (0.1223, 0.5448, -0.6039), (0.1353, 0.3994, -0.6696), (0.1479, 0.2442, -0.7327), (0.1592, 0.08026, -0.7894), (0.1684, -0.09128, -0.8358), (0.1748, -0.2693, -0.868), (0.1776, -0.4528, -0.8821), (0.176, -0.6406, -0.8742), (0.1722, -0.8137, -0.855), (0.1683, -0.9758, -0.8352), (0.1641, -1.129, -0.8143), (0.1596, -1.277, -0.7914), (0.1545, -1.42, -0.7661), (0.1489, -1.562, -0.7377), (0.1425, -1.704, -0.7057), (0.1353, -1.85, -0.6693), (0.1271, -2.001, -0.628), (0.1177, -2.16, -0.5811), (0.1072, -2.329, -0.528), (0.09527, -2.51, -0.4682), (0.00636, 3.441, -0.009865), (0.03826, 3.437, -0.08687), (0.06667, 3.425, -0.1555), (0.09175, 3.404, -0.216), (0.1136, 3.377, -0.2689), (0.1325, 3.343, -0.3143), (0.1484, 3.303, -0.3527), (0.1615, 3.258, -0.3845), (0.172, 3.208, -0.4098), (0.18, 3.155, -0.4292), (0.1857, 3.099, -0.4428), (0.1892, 3.04, -0.4512), (0.1905, 2.979, -0.4545), (0.1901, 2.764, -0.4535), (0.1864, 2.574, -0.4444), (0.1801, 2.404, -0.4294), (0.1723, 2.251, -0.4104), (0.1635, 2.11, -0.3893), (0.1548, 1.976, -0.3682), (0.1468, 1.846, -0.3489), (0.1405, 1.714, -0.3336), (0.1365, 1.576, -0.3241), (0.1359, 1.429, -0.3225), (0.1393, 1.267, -0.3308), (0.1476, 1.086, -0.3508), (0.1555, 1.006, -0.3699), (0.17, 0.911, -0.4048), (0.1895, 0.8017, -0.452), (0.2126, 0.6792, -0.5078), (0.2377, 0.5448, -0.5684), (0.2634, 0.3994, -0.6303), (0.288, 0.2442, -0.6898), (0.3101, 0.08026, -0.7432), (0.3282, -0.09128, -0.7869), (0.3408, -0.2693, -0.8172), (0.3463, -0.4528, -0.8305), (0.3432, -0.6406, -0.823), (0.3357, -0.8137, -0.805), (0.328, -0.9758, -0.7864), (0.3198, -1.129, -0.7666), (0.3109, -1.277, -0.7451), (0.301, -1.42, -0.7213), (0.29, -1.562, -0.6945), (0.2774, -1.704, -0.6643), (0.2632, -1.85, -0.63), (0.2471, -2.001, -0.5911), (0.2288, -2.16, -0.547), (0.2081, -2.329, -0.497), (0.008162, 3.441, -0.008435), (0.05447, 3.437, -0.07774), (0.09572, 3.425, -0.1395), (0.1321, 3.404, -0.194), (0.1639, 3.377, -0.2415), (0.1912, 3.343, -0.2824), (0.2143, 3.303, -0.317), (0.2334, 3.258, -0.3456), (0.2487, 3.208, -0.3684), (0.2603, 3.155, -0.3858), (0.2685, 3.099, -0.3981), (0.2735, 3.04, -0.4056), (0.2756, 2.979, -0.4086), (0.2749, 2.764, -0.4077), (0.2695, 2.574, -0.3995), (0.2605, 2.404, -0.386), (0.249, 2.251, -0.3689), (0.2363, 2.11, -0.3499), (0.2236, 1.976, -0.3309), (0.2121, 1.846, -0.3136), (0.2028, 1.714, -0.2998), (0.1972, 1.576, -0.2913), (0.1962, 1.429, -0.2898), (0.2011, 1.267, -0.2972), (0.2132, 1.086, -0.3152), (0.2247, 1.006, -0.3324), (0.2457, 0.911, -0.3639), (0.2741, 0.8017, -0.4064), (0.3076, 0.6792, -0.4565), (0.3441, 0.5448, -0.5111), (0.3813, 0.3994, -0.5668), (0.417, 0.2442, -0.6204), (0.4492, 0.08026, -0.6684), (0.4754, -0.09128, -0.7077), (0.4936, -0.2693, -0.735), (0.5016, -0.4528, -0.7469), (0.4972, -0.6406, -0.7403), (0.4863, -0.8137, -0.724), (0.4751, -0.9758, -0.7073), (0.4632, -1.129, -0.6895), (0.4503, -1.277, -0.6701), (0.436, -1.42, -0.6487), (0.4199, -1.562, -0.6246), (0.4017, -1.704, -0.5974), (0.3811, -1.85, -0.5666), (0.3577, -2.001, -0.5315), (0.3311, -2.16, -0.4918), (0.3011, -2.329, -0.4468), (0.2672, -2.51, -0.3961), (0.009651, 3.441, -0.00668), (0.06859, 3.437, -0.06562), (0.1211, 3.425, -0.1181), (0.1674, 3.404, -0.1645), (0.2079, 3.377, -0.2049), (0.2427, 3.343, -0.2397), (0.2721, 3.303, -0.2691), (0.2963, 3.258, -0.2934), (0.3158, 3.208, -0.3128), (0.3306, 3.155, -0.3276), (0.341, 3.099, -0.3381), (0.3474, 3.04, -0.3444), (0.35, 2.979, -0.347), (0.3492, 2.764, -0.3462), (0.3423, 2.574, -0.3393), (0.3308, 2.404, -0.3278), (0.3162, 2.251, -0.3132), (0.3001, 2.11, -0.2971), (0.2839, 1.976, -0.2809), (0.2692, 1.846, -0.2662), (0.2574, 1.714, -0.2545), (0.2502, 1.576, -0.2472), (0.249, 1.429, -0.246), (0.2552, 1.267, -0.2523), (0.2706, 1.086, -0.2676), (0.2852, 1.006, -0.2822), (0.312, 0.911, -0.309), (0.3481, 0.8017, -0.3451), (0.3907, 0.6792, -0.3878), (0.4372, 0.5448, -0.4342), (0.4845, 0.3994, -0.4816), (0.53, 0.2442, -0.5271), (0.5709, 0.08026, -0.568), (0.6044, -0.09128, -0.6014), (0.6276, -0.2693, -0.6246), (0.6377, -0.4528, -0.6347), (0.632, -0.6406, -0.629), (0.6182, -0.8137, -0.6152), (0.604, -0.9758, -0.601), (0.5888, -1.129, -0.5859), (0.5724, -1.277, -0.5694), (0.5541, -1.42, -0.5512), (0.5337, -1.562, -0.5307), (0.5105, -1.704, -0.5076), (0.4843, -1.85, -0.4813), (0.4545, -2.001, -0.4515), (0.4207, -2.16, -0.4178), (0.3825, -2.329, -0.3795), (0.01077, 3.441, -0.004669), (0.08007, 3.437, -0.05097), (0.1418, 3.425, -0.09223), (0.1963, 3.404, -0.1286), (0.2439, 3.377, -0.1604), (0.2848, 3.343, -0.1877), (0.3193, 3.303, -0.2108), (0.3479, 3.258, -0.2299), (0.3707, 3.208, -0.2452), (0.3881, 3.155, -0.2568), (0.4004, 3.099, -0.265), (0.4079, 3.04, -0.27), (0.4109, 2.979, -0.2721), (0.41, 2.764, -0.2714), (0.4019, 2.574, -0.266), (0.3884, 2.404, -0.257), (0.3712, 2.251, -0.2455), (0.3522, 2.11, -0.2328), (0.3332, 1.976, -0.2201), (0.3159, 1.846, -0.2086), (0.3021, 1.714, -0.1993), (0.2936, 1.576, -0.1937), (0.2922, 1.429, -0.1927), (0.2996, 1.267, -0.1976), (0.3176, 1.086, -0.2097), (0.3348, 1.006, -0.2212), (0.3662, 0.911, -0.2422), (0.4087, 0.8017, -0.2706), (0.4589, 0.6792, -0.3041), (0.5135, 0.5448, -0.3406), (0.5692, 0.3994, -0.3778), (0.6227, 0.2442, -0.4135), (0.6708, 0.08026, -0.4457), (0.7101, -0.09128, -0.4719), (0.7373, -0.2693, -0.4902), (0.7493, -0.4528, -0.4981), (0.7426, -0.6406, -0.4937), (0.7264, -0.8137, -0.4828), (0.7096, -0.9758, -0.4716), (0.6918, -1.129, -0.4597), (0.6724, -1.277, -0.4468), (0.651, -1.42, -0.4325), (0.6269, -1.562, -0.4164), (0.5998, -1.704, -0.3982), (0.5689, -1.85, -0.3776), (0.5339, -2.001, -0.3542), (0.4941, -2.16, -0.3276), (0.4492, -2.329, -0.2976), (0.01147, 3.441, -0.002479), (0.08848, 3.437, -0.03437), (0.1571, 3.425, -0.06279), (0.2176, 3.404, -0.08787), (0.2705, 3.377, -0.1098), (0.3159, 3.343, -0.1286), (0.3543, 3.303, -0.1445), (0.3861, 3.258, -0.1576), (0.4114, 3.208, -0.1681), (0.4308, 3.155, -0.1762), (0.4444, 3.099, -0.1818), (0.4528, 3.04, -0.1853), (0.4561, 2.979, -0.1867), (0.4551, 2.764, -0.1862), (0.446, 2.574, -0.1825), (0.431, 2.404, -0.1763), (0.412, 2.251, -0.1684), (0.3909, 2.11, -0.1596), (0.3698, 1.976, -0.1509), (0.3505, 1.846, -0.1429), (0.3352, 1.714, -0.1366), (0.3258, 1.576, -0.1327), (0.3241, 1.429, -0.132), (0.3324, 1.267, -0.1354), (0.3524, 1.086, -0.1437), (0.3715, 1.006, -0.1516), (0.4065, 0.911, -0.1661), (0.4536, 0.8017, -0.1856), (0.5094, 0.6792, -0.2087), (0.57, 0.5448, -0.2338), (0.6319, 0.3994, -0.2595), (0.6914, 0.2442, -0.2841), (0.7448, 0.08026, -0.3062), (0.7885, -0.09128, -0.3243), (0.8188, -0.2693, -0.3369), (0.8321, -0.4528, -0.3424), (0.8246, -0.6406, -0.3393), (0.8066, -0.8137, -0.3318), (0.788, -0.9758, -0.3241), (0.7682, -1.129, -0.3159), (0.7467, -1.277, -0.307), (0.7229, -1.42, -0.2971), (0.6961, -1.562, -0.2861), (0.6659, -1.704, -0.2736), (0.6316, -1.85, -0.2594), (0.5927, -2.001, -0.2432), (0.5486, -2.16, -0.2249), (0.4986, -2.329, -0.2043), (0.01174, 3.441, -0.0001928), (0.09348, 3.437, -0.01645), (0.1663, 3.425, -0.03094), (0.2306, 3.404, -0.04373), (0.2867, 3.377, -0.05488), (0.3349, 3.343, -0.06448), (0.3757, 3.303, -0.07259), (0.4094, 3.258, -0.07929), (0.4363, 3.208, -0.08465), (0.4569, 3.155, -0.08873), (0.4714, 3.099, -0.09162), (0.4802, 3.04, -0.09338), (0.4838, 2.979, -0.09409), (0.4827, 2.764, -0.09386), (0.4731, 2.574, -0.09196), (0.4571, 2.404, -0.08879), (0.4369, 2.251, -0.08477), (0.4145, 2.11, -0.08032), (0.3921, 1.976, -0.07585), (0.3717, 1.846, -0.07179), (0.3554, 1.714, -0.06855), (0.3454, 1.576, -0.06656), (0.3437, 1.429, -0.06622), (0.3524, 1.267, -0.06795), (0.3736, 1.086, -0.07218), (0.3939, 1.006, -0.07621), (0.431, 0.911, -0.0836), (0.4811, 0.8017, -0.09356), (0.5403, 0.6792, -0.1053), (0.6047, 0.5448, -0.1181), (0.6704, 0.3994, -0.1312), (0.7335, 0.2442, -0.1438), (0.7902, 0.08026, -0.155), (0.8366, -0.09128, -0.1643), (0.8688, -0.2693, -0.1707), (0.8829, -0.4528, -0.1735), (0.875, -0.6406, -0.1719), (0.8558, -0.8137, -0.1681), (0.8361, -0.9758, -0.1642), (0.8151, -1.129, -0.16), (0.7922, -1.277, -0.1554), (0.7669, -1.42, -0.1504), (0.7386, -1.562, -0.1448), (0.7065, -1.704, -0.1384), (0.6701, -1.85, -0.1312), (0.6288, -2.001, -0.1229), (0.5819, -2.16, -0.1136), (0.5289, -2.329, -0.1031), (0.469, -2.51, -0.09115), (0.4422, -2.51, -0.1809), (0.3984, -2.51, -0.2637), (0.3393, -2.51, -0.3364), (0.1848, -2.51, -0.4406), (-0.09115, -2.51, -0.469), (-0.2637, -2.51, -0.3984), (-0.3364, -2.51, -0.3393), (-0.4778, -2.51, -0.0021), (-0.469, -2.51, 0.09115), (-0.3984, -2.51, 0.2637), (-0.0021, -2.51, 0.4778), (0.09115, -2.51, 0.469), (0.4682, -2.51, 0.09527), (0.4778, -2.51, 0.0021)], [], [(3, 4, 52, 51), (30, 31, 79, 78), (17, 18, 66, 65), (44, 45, 93, 92), (4, 5, 53, 52), (31, 32, 80, 79), (18, 19, 67, 66), (45, 46, 94, 93), (5, 6, 54, 53), (32, 33, 81, 80), (19, 20, 68, 67), (46, 47, 95, 94), (6, 7, 55, 54), (33, 34, 82, 81), (20, 21, 69, 68), (47, 1567, 1566, 95), (7, 8, 56, 55), (34, 35, 83, 82), (21, 22, 70, 69), (8, 9, 57, 56), (35, 36, 84, 83), (22, 23, 71, 70), (9, 10, 58, 57), (36, 37, 85, 84), (23, 24, 72, 71), (10, 11, 59, 58), (37, 38, 86, 85), (24, 25, 73, 72), (11, 12, 60, 59), (38, 39, 87, 86), (25, 26, 74, 73), (12, 13, 61, 60), (39, 40, 88, 87), (26, 27, 75, 74), (13, 14, 62, 61), (40, 41, 89, 88), (0, 1, 49, 48), (27, 28, 76, 75), (14, 15, 63, 62), (41, 42, 90, 89), (1, 2, 50, 49), (28, 29, 77, 76), (15, 16, 64, 63), (42, 43, 91, 90), (2, 3, 51, 50), (29, 30, 78, 77), (16, 17, 65, 64), (43, 44, 92, 91), (70, 71, 119, 118), (57, 58, 106, 105), (84, 85, 133, 132), (71, 72, 120, 119), (58, 59, 107, 106), (85, 86, 134, 133), (72, 73, 121, 120), (59, 60, 108, 107), (86, 87, 135, 134), (73, 74, 122, 121), (60, 61, 109, 108), (87, 88, 136, 135), (74, 75, 123, 122), (61, 62, 110, 109), (88, 89, 137, 136), (48, 49, 97, 96), (75, 76, 124, 123), (62, 63, 111, 110), (89, 90, 138, 137), (49, 50, 98, 97), (76, 77, 125, 124), (63, 64, 112, 111), (90, 91, 139, 138), (50, 51, 99, 98), (77, 78, 126, 125), (64, 65, 113, 112), (91, 92, 140, 139), (51, 52, 100, 99), (78, 79, 127, 126), (65, 66, 114, 113), (92, 93, 141, 140), (52, 53, 101, 100), (79, 80, 128, 127), (66, 67, 115, 114), (93, 94, 142, 141), (53, 54, 102, 101), (80, 81, 129, 128), (67, 68, 116, 115), (94, 95, 143, 142), (54, 55, 103, 102), (81, 82, 130, 129), (68, 69, 117, 116), (95, 1566, 144, 143), (55, 56, 104, 103), (82, 83, 131, 130), (69, 70, 118, 117), (56, 57, 105, 104), (83, 84, 132, 131), (115, 116, 165, 164), (142, 143, 192, 191), (102, 103, 152, 151), (129, 130, 179, 178), (116, 117, 166, 165), (143, 144, 193, 192), (103, 104, 153, 152), (130, 131, 180, 179), (117, 118, 167, 166), (104, 105, 154, 153), (131, 132, 181, 180), (118, 119, 168, 167), (105, 106, 155, 154), (132, 133, 182, 181), (119, 120, 169, 168), (106, 107, 156, 155), (133, 134, 183, 182), (120, 121, 170, 169), (107, 108, 157, 156), (134, 135, 184, 183), (121, 122, 171, 170), (108, 109, 158, 157), (135, 136, 185, 184), (122, 123, 172, 171), (109, 110, 159, 158), (136, 137, 186, 185), (96, 97, 146, 145), (123, 124, 173, 172), (110, 111, 160, 159), (137, 138, 187, 186), (97, 98, 147, 146), (124, 125, 174, 173), (111, 112, 161, 160), (138, 139, 188, 187), (98, 99, 148, 147), (125, 126, 175, 174), (112, 113, 162, 161), (139, 140, 189, 188), (99, 100, 149, 148), (126, 127, 176, 175), (113, 114, 163, 162), (140, 141, 190, 189), (100, 101, 150, 149), (127, 128, 177, 176), (114, 115, 164, 163), (141, 142, 191, 190), (101, 102, 151, 150), (128, 129, 178, 177), (174, 175, 224, 223), (161, 162, 211, 210), (188, 189, 238, 237), (148, 149, 198, 197), (175, 176, 225, 224), (162, 163, 212, 211), (189, 190, 239, 238), (149, 150, 199, 198), (176, 177, 226, 225), (163, 164, 213, 212), (190, 191, 240, 239), (150, 151, 200, 199), (177, 178, 227, 226), (164, 165, 214, 213), (191, 192, 241, 240), (151, 152, 201, 200), (178, 179, 228, 227), (165, 166, 215, 214), (192, 193, 242, 241), (152, 153, 202, 201), (179, 180, 229, 228), (166, 167, 216, 215), (153, 154, 203, 202), (180, 181, 230, 229), (167, 168, 217, 216), (154, 155, 204, 203), (181, 182, 231, 230), (168, 169, 218, 217), (155, 156, 205, 204), (182, 183, 232, 231), (169, 170, 219, 218), (156, 157, 206, 205), (183, 184, 233, 232), (170, 171, 220, 219), (157, 158, 207, 206), (184, 185, 234, 233), (171, 172, 221, 220), (158, 159, 208, 207), (185, 186, 235, 234), (145, 146, 195, 194), (172, 173, 222, 221), (159, 160, 209, 208), (186, 187, 236, 235), (146, 147, 196, 195), (173, 174, 223, 222), (160, 161, 210, 209), (187, 188, 237, 236), (147, 148, 197, 196), (220, 221, 270, 269), (207, 208, 257, 256), (234, 235, 284, 283), (194, 195, 244, 243), (221, 222, 271, 270), (208, 209, 258, 257), (235, 236, 285, 284), (195, 196, 245, 244), (222, 223, 272, 271), (209, 210, 259, 258), (236, 237, 286, 285), (196, 197, 246, 245), (223, 224, 273, 272), (210, 211, 260, 259), (237, 238, 287, 286), (197, 198, 247, 246), (224, 225, 274, 273), (211, 212, 261, 260), (238, 239, 288, 287), (198, 199, 248, 247), (225, 226, 275, 274), (212, 213, 262, 261), (239, 240, 289, 288), (199, 200, 249, 248), (226, 227, 276, 275), (213, 214, 263, 262), (240, 241, 290, 289), (200, 201, 250, 249), (227, 228, 277, 276), (214, 215, 264, 263), (241, 242, 291, 290), (201, 202, 251, 250), (228, 229, 278, 277), (215, 216, 265, 264), (202, 203, 252, 251), (229, 230, 279, 278), (216, 217, 266, 265), (203, 204, 253, 252), (230, 231, 280, 279), (217, 218, 267, 266), (204, 205, 254, 253), (231, 232, 281, 280), (218, 219, 268, 267), (205, 206, 255, 254), (232, 233, 282, 281), (219, 220, 269, 268), (206, 207, 256, 255), (233, 234, 283, 282), (279, 280, 329, 328), (266, 267, 316, 315), (253, 254, 303, 302), (280, 281, 330, 329), (267, 268, 317, 316), (254, 255, 304, 303), (281, 282, 331, 330), (268, 269, 318, 317), (255, 256, 305, 304), (282, 283, 332, 331), (269, 270, 319, 318), (256, 257, 306, 305), (283, 284, 333, 332), (243, 244, 293, 292), (270, 271, 320, 319), (257, 258, 307, 306), (284, 285, 334, 333), (244, 245, 294, 293), (271, 272, 321, 320), (258, 259, 308, 307), (285, 286, 335, 334), (245, 246, 295, 294), (272, 273, 322, 321), (259, 260, 309, 308), (286, 287, 336, 335), (246, 247, 296, 295), (273, 274, 323, 322), (260, 261, 310, 309), (287, 288, 337, 336), (247, 248, 297, 296), (274, 275, 324, 323), (261, 262, 311, 310), (288, 289, 338, 337), (248, 249, 298, 297), (275, 276, 325, 324), (262, 263, 312, 311), (289, 290, 339, 338), (249, 250, 299, 298), (276, 277, 326, 325), (263, 264, 313, 312), (290, 291, 340, 339), (250, 251, 300, 299), (277, 278, 327, 326), (264, 265, 314, 313), (251, 252, 301, 300), (278, 279, 328, 327), (265, 266, 315, 314), (252, 253, 302, 301), (298, 299, 348, 347), (325, 326, 375, 374), (312, 313, 362, 361), (339, 340, 1565, 388), (299, 300, 349, 348), (326, 327, 376, 375), (313, 314, 363, 362), (300, 301, 350, 349), (327, 328, 377, 376), (314, 315, 364, 363), (301, 302, 351, 350), (328, 329, 378, 377), (315, 316, 365, 364), (302, 303, 352, 351), (329, 330, 379, 378), (316, 317, 366, 365), (303, 304, 353, 352), (330, 331, 380, 379), (317, 318, 367, 366), (304, 305, 354, 353), (331, 332, 381, 380), (318, 319, 368, 367), (305, 306, 355, 354), (332, 333, 382, 381), (292, 293, 342, 341), (319, 320, 369, 368), (306, 307, 356, 355), (333, 334, 383, 382), (293, 294, 343, 342), (320, 321, 370, 369), (307, 308, 357, 356), (334, 335, 384, 383), (294, 295, 344, 343), (321, 322, 371, 370), (308, 309, 358, 357), (335, 336, 385, 384), (295, 296, 345, 344), (322, 323, 372, 371), (309, 310, 359, 358), (336, 337, 386, 385), (296, 297, 346, 345), (323, 324, 373, 372), (310, 311, 360, 359), (337, 338, 387, 386), (297, 298, 347, 346), (324, 325, 374, 373), (311, 312, 361, 360), (338, 339, 388, 387), (384, 385, 433, 432), (344, 345, 393, 392), (371, 372, 420, 419), (358, 359, 407, 406), (385, 386, 434, 433), (345, 346, 394, 393), (372, 373, 421, 420), (359, 360, 408, 407), (386, 387, 435, 434), (346, 347, 395, 394), (373, 374, 422, 421), (360, 361, 409, 408), (387, 388, 436, 435), (347, 348, 396, 395), (374, 375, 423, 422), (361, 362, 410, 409), (388, 1565, 1564, 436), (348, 349, 397, 396), (375, 376, 424, 423), (362, 363, 411, 410), (349, 350, 398, 397), (376, 377, 425, 424), (363, 364, 412, 411), (350, 351, 399, 398), (377, 378, 426, 425), (364, 365, 413, 412), (351, 352, 400, 399), (378, 379, 427, 426), (365, 366, 414, 413), (352, 353, 401, 400), (379, 380, 428, 427), (366, 367, 415, 414), (353, 354, 402, 401), (380, 381, 429, 428), (367, 368, 416, 415), (354, 355, 403, 402), (381, 382, 430, 429), (341, 342, 390, 389), (368, 369, 417, 416), (355, 356, 404, 403), (382, 383, 431, 430), (342, 343, 391, 390), (369, 370, 418, 417), (356, 357, 405, 404), (383, 384, 432, 431), (343, 344, 392, 391), (370, 371, 419, 418), (357, 358, 406, 405), (402, 403, 451, 450), (429, 430, 478, 477), (389, 390, 438, 437), (416, 417, 465, 464), (403, 404, 452, 451), (430, 431, 479, 478), (390, 391, 439, 438), (417, 418, 466, 465), (404, 405, 453, 452), (431, 432, 480, 479), (391, 392, 440, 439), (418, 419, 467, 466), (405, 406, 454, 453), (432, 433, 481, 480), (392, 393, 441, 440), (419, 420, 468, 467), (406, 407, 455, 454), (433, 434, 482, 481), (393, 394, 442, 441), (420, 421, 469, 468), (407, 408, 456, 455), (434, 435, 483, 482), (394, 395, 443, 442), (421, 422, 470, 469), (408, 409, 457, 456), (435, 436, 484, 483), (395, 396, 444, 443), (422, 423, 471, 470), (409, 410, 458, 457), (436, 1564, 485, 484), (396, 397, 445, 444), (423, 424, 472, 471), (410, 411, 459, 458), (397, 398, 446, 445), (424, 425, 473, 472), (411, 412, 460, 459), (398, 399, 447, 446), (425, 426, 474, 473), (412, 413, 461, 460), (399, 400, 448, 447), (426, 427, 475, 474), (413, 414, 462, 461), (400, 401, 449, 448), (427, 428, 476, 475), (414, 415, 463, 462), (401, 402, 450, 449), (428, 429, 477, 476), (415, 416, 464, 463), (447, 448, 497, 496), (474, 475, 524, 523), (461, 462, 511, 510), (448, 449, 498, 497), (475, 476, 525, 524), (462, 463, 512, 511), (449, 450, 499, 498), (476, 477, 526, 525), (463, 464, 513, 512), (450, 451, 500, 499), (477, 478, 527, 526), (437, 438, 487, 486), (464, 465, 514, 513), (451, 452, 501, 500), (478, 479, 528, 527), (438, 439, 488, 487), (465, 466, 515, 514), (452, 453, 502, 501), (479, 480, 529, 528), (439, 440, 489, 488), (466, 467, 516, 515), (453, 454, 503, 502), (480, 481, 530, 529), (440, 441, 490, 489), (467, 468, 517, 516), (454, 455, 504, 503), (481, 482, 531, 530), (441, 442, 491, 490), (468, 469, 518, 517), (455, 456, 505, 504), (482, 483, 532, 531), (442, 443, 492, 491), (469, 470, 519, 518), (456, 457, 506, 505), (483, 484, 533, 532), (443, 444, 493, 492), (470, 471, 520, 519), (457, 458, 507, 506), (484, 485, 534, 533), (444, 445, 494, 493), (471, 472, 521, 520), (458, 459, 508, 507), (445, 446, 495, 494), (472, 473, 522, 521), (459, 460, 509, 508), (446, 447, 496, 495), (473, 474, 523, 522), (460, 461, 510, 509), (506, 507, 556, 555), (533, 534, 583, 582), (493, 494, 543, 542), (520, 521, 570, 569), (507, 508, 557, 556), (494, 495, 544, 543), (521, 522, 571, 570), (508, 509, 558, 557), (495, 496, 545, 544), (522, 523, 572, 571), (509, 510, 559, 558), (496, 497, 546, 545), (523, 524, 573, 572), (510, 511, 560, 559), (497, 498, 547, 546), (524, 525, 574, 573), (511, 512, 561, 560), (498, 499, 548, 547), (525, 526, 575, 574), (512, 513, 562, 561), (499, 500, 549, 548), (526, 527, 576, 575), (486, 487, 536, 535), (513, 514, 563, 562), (500, 501, 550, 549), (527, 528, 577, 576), (487, 488, 537, 536), (514, 515, 564, 563), (501, 502, 551, 550), (528, 529, 578, 577), (488, 489, 538, 537), (515, 516, 565, 564), (502, 503, 552, 551), (529, 530, 579, 578), (489, 490, 539, 538), (516, 517, 566, 565), (503, 504, 553, 552), (530, 531, 580, 579), (490, 491, 540, 539), (517, 518, 567, 566), (504, 505, 554, 553), (531, 532, 581, 580), (491, 492, 541, 540), (518, 519, 568, 567), (505, 506, 555, 554), (532, 533, 582, 581), (492, 493, 542, 541), (519, 520, 569, 568), (552, 553, 602, 601), (579, 580, 629, 628), (539, 540, 589, 588), (566, 567, 616, 615), (553, 554, 603, 602), (580, 581, 630, 629), (540, 541, 590, 589), (567, 568, 617, 616), (554, 555, 604, 603), (581, 582, 631, 630), (541, 542, 591, 590), (568, 569, 618, 617), (555, 556, 605, 604), (582, 583, 632, 631), (542, 543, 592, 591), (569, 570, 619, 618), (556, 557, 606, 605), (543, 544, 593, 592), (570, 571, 620, 619), (557, 558, 607, 606), (544, 545, 594, 593), (571, 572, 621, 620), (558, 559, 608, 607), (545, 546, 595, 594), (572, 573, 622, 621), (559, 560, 609, 608), (546, 547, 596, 595), (573, 574, 623, 622), (560, 561, 610, 609), (547, 548, 597, 596), (574, 575, 624, 623), (561, 562, 611, 610), (548, 549, 598, 597), (575, 576, 625, 624), (535, 536, 585, 584), (562, 563, 612, 611), (549, 550, 599, 598), (576, 577, 626, 625), (536, 537, 586, 585), (563, 564, 613, 612), (550, 551, 600, 599), (577, 578, 627, 626), (537, 538, 587, 586), (564, 565, 614, 613), (551, 552, 601, 600), (578, 579, 628, 627), (538, 539, 588, 587), (565, 566, 615, 614), (611, 612, 661, 660), (598, 599, 648, 647), (625, 626, 675, 674), (585, 586, 635, 634), (612, 613, 662, 661), (599, 600, 649, 648), (626, 627, 676, 675), (586, 587, 636, 635), (613, 614, 663, 662), (600, 601, 650, 649), (627, 628, 677, 676), (587, 588, 637, 636), (614, 615, 664, 663), (601, 602, 651, 650), (628, 629, 678, 677), (588, 589, 638, 637), (615, 616, 665, 664), (602, 603, 652, 651), (629, 630, 679, 678), (589, 590, 639, 638), (616, 617, 666, 665), (603, 604, 653, 652), (630, 631, 680, 679), (590, 591, 640, 639), (617, 618, 667, 666), (604, 605, 654, 653), (631, 632, 1563, 680), (591, 592, 641, 640), (618, 619, 668, 667), (605, 606, 655, 654), (592, 593, 642, 641), (619, 620, 669, 668), (606, 607, 656, 655), (593, 594, 643, 642), (620, 621, 670, 669), (607, 608, 657, 656), (594, 595, 644, 643), (621, 622, 671, 670), (608, 609, 658, 657), (595, 596, 645, 644), (622, 623, 672, 671), (609, 610, 659, 658), (596, 597, 646, 645), (623, 624, 673, 672), (610, 611, 660, 659), (597, 598, 647, 646), (624, 625, 674, 673), (584, 585, 634, 633), (657, 658, 706, 705), (644, 645, 693, 692), (671, 672, 720, 719), (658, 659, 707, 706), (645, 646, 694, 693), (672, 673, 721, 720), (659, 660, 708, 707), (646, 647, 695, 694), (673, 674, 722, 721), (633, 634, 682, 681), (660, 661, 709, 708), (647, 648, 696, 695), (674, 675, 723, 722), (634, 635, 683, 682), (661, 662, 710, 709), (648, 649, 697, 696), (675, 676, 724, 723), (635, 636, 684, 683), (662, 663, 711, 710), (649, 650, 698, 697), (676, 677, 725, 724), (636, 637, 685, 684), (663, 664, 712, 711), (650, 651, 699, 698), (677, 678, 726, 725), (637, 638, 686, 685), (664, 665, 713, 712), (651, 652, 700, 699), (678, 679, 727, 726), (638, 639, 687, 686), (665, 666, 714, 713), (652, 653, 701, 700), (679, 680, 728, 727), (639, 640, 688, 687), (666, 667, 715, 714), (653, 654, 702, 701), (680, 1563, 729, 728), (640, 641, 689, 688), (667, 668, 716, 715), (654, 655, 703, 702), (641, 642, 690, 689), (668, 669, 717, 716), (655, 656, 704, 703), (642, 643, 691, 690), (669, 670, 718, 717), (656, 657, 705, 704), (643, 644, 692, 691), (670, 671, 719, 718), (715, 716, 765, 764), (702, 703, 752, 751), (689, 690, 739, 738), (716, 717, 766, 765), (703, 704, 753, 752), (690, 691, 740, 739), (717, 718, 767, 766), (704, 705, 754, 753), (691, 692, 741, 740), (718, 719, 768, 767), (705, 706, 755, 754), (692, 693, 742, 741), (719, 720, 769, 768), (706, 707, 756, 755), (693, 694, 743, 742), (720, 721, 770, 769), (707, 708, 757, 756), (694, 695, 744, 743), (721, 722, 771, 770), (681, 682, 731, 730), (708, 709, 758, 757), (695, 696, 745, 744), (722, 723, 772, 771), (682, 683, 732, 731), (709, 710, 759, 758), (696, 697, 746, 745), (723, 724, 773, 772), (683, 684, 733, 732), (710, 711, 760, 759), (697, 698, 747, 746), (724, 725, 774, 773), (684, 685, 734, 733), (711, 712, 761, 760), (698, 699, 748, 747), (725, 726, 775, 774), (685, 686, 735, 734), (712, 713, 762, 761), (699, 700, 749, 748), (726, 727, 776, 775), (686, 687, 736, 735), (713, 714, 763, 762), (700, 701, 750, 749), (727, 728, 777, 776), (687, 688, 737, 736), (714, 715, 764, 763), (701, 702, 751, 750), (728, 729, 1562, 777), (688, 689, 738, 737), (734, 735, 783, 782), (761, 762, 810, 809), (748, 749, 797, 796), (775, 776, 824, 823), (735, 736, 784, 783), (762, 763, 811, 810), (749, 750, 798, 797), (776, 777, 825, 824), (736, 737, 785, 784), (763, 764, 812, 811), (750, 751, 799, 798), (777, 1562, 1561, 825), (737, 738, 786, 785), (764, 765, 813, 812), (751, 752, 800, 799), (738, 739, 787, 786), (765, 766, 814, 813), (752, 753, 801, 800), (739, 740, 788, 787), (766, 767, 815, 814), (753, 754, 802, 801), (740, 741, 789, 788), (767, 768, 816, 815), (754, 755, 803, 802), (741, 742, 790, 789), (768, 769, 817, 816), (755, 756, 804, 803), (742, 743, 791, 790), (769, 770, 818, 817), (756, 757, 805, 804), (743, 744, 792, 791), (770, 771, 819, 818), (730, 731, 779, 778), (757, 758, 806, 805), (744, 745, 793, 792), (771, 772, 820, 819), (731, 732, 780, 779), (758, 759, 807, 806), (745, 746, 794, 793), (772, 773, 821, 820), (732, 733, 781, 780), (759, 760, 808, 807), (746, 747, 795, 794), (773, 774, 822, 821), (733, 734, 782, 781), (760, 761, 809, 808), (747, 748, 796, 795), (774, 775, 823, 822), (819, 820, 868, 867), (779, 780, 828, 827), (806, 807, 855, 854), (793, 794, 842, 841), (820, 821, 869, 868), (780, 781, 829, 828), (807, 808, 856, 855), (794, 795, 843, 842), (821, 822, 870, 869), (781, 782, 830, 829), (808, 809, 857, 856), (795, 796, 844, 843), (822, 823, 871, 870), (782, 783, 831, 830), (809, 810, 858, 857), (796, 797, 845, 844), (823, 824, 872, 871), (783, 784, 832, 831), (810, 811, 859, 858), (797, 798, 846, 845), (824, 825, 873, 872), (784, 785, 833, 832), (811, 812, 860, 859), (798, 799, 847, 846), (825, 1561, 874, 873), (785, 786, 834, 833), (812, 813, 861, 860), (799, 800, 848, 847), (786, 787, 835, 834), (813, 814, 862, 861), (800, 801, 849, 848), (787, 788, 836, 835), (814, 815, 863, 862), (801, 802, 850, 849), (788, 789, 837, 836), (815, 816, 864, 863), (802, 803, 851, 850), (789, 790, 838, 837), (816, 817, 865, 864), (803, 804, 852, 851), (790, 791, 839, 838), (817, 818, 866, 865), (804, 805, 853, 852), (791, 792, 840, 839), (818, 819, 867, 866), (778, 779, 827, 826), (805, 806, 854, 853), (792, 793, 841, 840), (837, 838, 887, 886), (873, 874, 923, 922), (851, 852, 901, 900), (838, 839, 888, 887), (852, 853, 902, 901), (839, 840, 889, 888), (826, 827, 876, 875), (853, 854, 903, 902), (840, 841, 890, 889), (827, 828, 877, 876), (854, 855, 904, 903), (841, 842, 891, 890), (828, 829, 878, 877), (864, 865, 914, 913), (855, 856, 905, 904), (842, 843, 892, 891), (829, 830, 879, 878), (865, 866, 915, 914), (856, 857, 906, 905), (843, 844, 893, 892), (830, 831, 880, 879), (866, 867, 916, 915), (857, 858, 907, 906), (844, 845, 894, 893), (831, 832, 881, 880), (867, 868, 917, 916), (858, 859, 908, 907), (845, 846, 895, 894), (832, 833, 882, 881), (868, 869, 918, 917), (859, 860, 909, 908), (846, 847, 896, 895), (833, 834, 883, 882), (869, 870, 919, 918), (860, 861, 910, 909), (847, 848, 897, 896), (834, 835, 884, 883), (870, 871, 920, 919), (861, 862, 911, 910), (848, 849, 898, 897), (835, 836, 885, 884), (871, 872, 921, 920), (862, 863, 912, 911), (849, 850, 899, 898), (836, 837, 886, 885), (872, 873, 922, 921), (863, 864, 913, 912), (850, 851, 900, 899), (892, 893, 942, 941), (919, 920, 969, 968), (879, 880, 929, 928), (906, 907, 956, 955), (893, 894, 943, 942), (920, 921, 970, 969), (880, 881, 930, 929), (907, 908, 957, 956), (894, 895, 944, 943), (921, 922, 971, 970), (881, 882, 931, 930), (908, 909, 958, 957), (895, 896, 945, 944), (922, 923, 972, 971), (882, 883, 932, 931), (909, 910, 959, 958), (896, 897, 946, 945), (883, 884, 933, 932), (910, 911, 960, 959), (897, 898, 947, 946), (884, 885, 934, 933), (911, 912, 961, 960), (898, 899, 948, 947), (885, 886, 935, 934), (912, 913, 962, 961), (899, 900, 949, 948), (886, 887, 936, 935), (913, 914, 963, 962), (900, 901, 950, 949), (887, 888, 937, 936), (914, 915, 964, 963), (901, 902, 951, 950), (888, 889, 938, 937), (915, 916, 965, 964), (875, 876, 925, 924), (902, 903, 952, 951), (889, 890, 939, 938), (916, 917, 966, 965), (876, 877, 926, 925), (903, 904, 953, 952), (890, 891, 940, 939), (917, 918, 967, 966), (877, 878, 927, 926), (904, 905, 954, 953), (891, 892, 941, 940), (918, 919, 968, 967), (878, 879, 928, 927), (905, 906, 955, 954), (951, 952, 1001, 1000), (938, 939, 988, 987), (965, 966, 1015, 1014), (925, 926, 975, 974), (952, 953, 1002, 1001), (939, 940, 989, 988), (966, 967, 1016, 1015), (926, 927, 976, 975), (953, 954, 1003, 1002), (940, 941, 990, 989), (967, 968, 1017, 1016), (927, 928, 977, 976), (954, 955, 1004, 1003), (941, 942, 991, 990), (968, 969, 1018, 1017), (928, 929, 978, 977), (955, 956, 1005, 1004), (942, 943, 992, 991), (969, 970, 1019, 1018), (929, 930, 979, 978), (956, 957, 1006, 1005), (943, 944, 993, 992), (970, 971, 1020, 1019), (930, 931, 980, 979), (957, 958, 1007, 1006), (944, 945, 994, 993), (971, 972, 1560, 1020), (931, 932, 981, 980), (958, 959, 1008, 1007), (945, 946, 995, 994), (932, 933, 982, 981), (959, 960, 1009, 1008), (946, 947, 996, 995), (933, 934, 983, 982), (960, 961, 1010, 1009), (947, 948, 997, 996), (934, 935, 984, 983), (961, 962, 1011, 1010), (948, 949, 998, 997), (935, 936, 985, 984), (962, 963, 1012, 1011), (949, 950, 999, 998), (936, 937, 986, 985), (963, 964, 1013, 1012), (950, 951, 1000, 999), (937, 938, 987, 986), (964, 965, 1014, 1013), (924, 925, 974, 973), (997, 998, 1046, 1045), (984, 985, 1033, 1032), (1011, 1012, 1060, 1059), (998, 999, 1047, 1046), (985, 986, 1034, 1033), (1012, 1013, 1061, 1060), (999, 1000, 1048, 1047), (986, 987, 1035, 1034), (1013, 1014, 1062, 1061), (973, 974, 1022, 1021), (1000, 1001, 1049, 1048), (987, 988, 1036, 1035), (1014, 1015, 1063, 1062), (974, 975, 1023, 1022), (1001, 1002, 1050, 1049), (988, 989, 1037, 1036), (1015, 1016, 1064, 1063), (975, 976, 1024, 1023), (1002, 1003, 1051, 1050), (989, 990, 1038, 1037), (1016, 1017, 1065, 1064), (976, 977, 1025, 1024), (1003, 1004, 1052, 1051), (990, 991, 1039, 1038), (1017, 1018, 1066, 1065), (977, 978, 1026, 1025), (1004, 1005, 1053, 1052), (991, 992, 1040, 1039), (1018, 1019, 1067, 1066), (978, 979, 1027, 1026), (1005, 1006, 1054, 1053), (992, 993, 1041, 1040), (1019, 1020, 1068, 1067), (979, 980, 1028, 1027), (1006, 1007, 1055, 1054), (993, 994, 1042, 1041), (1020, 1560, 1559, 1068), (980, 981, 1029, 1028), (1007, 1008, 1056, 1055), (994, 995, 1043, 1042), (981, 982, 1030, 1029), (1008, 1009, 1057, 1056), (995, 996, 1044, 1043), (982, 983, 1031, 1030), (1009, 1010, 1058, 1057), (996, 997, 1045, 1044), (983, 984, 1032, 1031), (1010, 1011, 1059, 1058), (1055, 1056, 1104, 1103), (1042, 1043, 1091, 1090), (1029, 1030, 1078, 1077), (1056, 1057, 1105, 1104), (1043, 1044, 1092, 1091), (1030, 1031, 1079, 1078), (1057, 1058, 1106, 1105), (1044, 1045, 1093, 1092), (1031, 1032, 1080, 1079), (1058, 1059, 1107, 1106), (1045, 1046, 1094, 1093), (1032, 1033, 1081, 1080), (1059, 1060, 1108, 1107), (1046, 1047, 1095, 1094), (1033, 1034, 1082, 1081), (1060, 1061, 1109, 1108), (1047, 1048, 1096, 1095), (1034, 1035, 1083, 1082), (1061, 1062, 1110, 1109), (1021, 1022, 1070, 1069), (1048, 1049, 1097, 1096), (1035, 1036, 1084, 1083), (1062, 1063, 1111, 1110), (1022, 1023, 1071, 1070), (1049, 1050, 1098, 1097), (1036, 1037, 1085, 1084), (1063, 1064, 1112, 1111), (1023, 1024, 1072, 1071), (1050, 1051, 1099, 1098), (1037, 1038, 1086, 1085), (1064, 1065, 1113, 1112), (1024, 1025, 1073, 1072), (1051, 1052, 1100, 1099), (1038, 1039, 1087, 1086), (1065, 1066, 1114, 1113), (1025, 1026, 1074, 1073), (1052, 1053, 1101, 1100), (1039, 1040, 1088, 1087), (1066, 1067, 1115, 1114), (1026, 1027, 1075, 1074), (1053, 1054, 1102, 1101), (1040, 1041, 1089, 1088), (1067, 1068, 1116, 1115), (1027, 1028, 1076, 1075), (1054, 1055, 1103, 1102), (1041, 1042, 1090, 1089), (1068, 1559, 1117, 1116), (1028, 1029, 1077, 1076), (1073, 1074, 1123, 1122), (1100, 1101, 1150, 1149), (1087, 1088, 1137, 1136), (1114, 1115, 1164, 1163), (1074, 1075, 1124, 1123), (1101, 1102, 1151, 1150), (1088, 1089, 1138, 1137), (1115, 1116, 1165, 1164), (1075, 1076, 1125, 1124), (1102, 1103, 1152, 1151), (1089, 1090, 1139, 1138), (1116, 1117, 1558, 1165), (1076, 1077, 1126, 1125), (1103, 1104, 1153, 1152), (1090, 1091, 1140, 1139), (1077, 1078, 1127, 1126), (1104, 1105, 1154, 1153), (1091, 1092, 1141, 1140), (1078, 1079, 1128, 1127), (1105, 1106, 1155, 1154), (1092, 1093, 1142, 1141), (1079, 1080, 1129, 1128), (1106, 1107, 1156, 1155), (1093, 1094, 1143, 1142), (1080, 1081, 1130, 1129), (1107, 1108, 1157, 1156), (1094, 1095, 1144, 1143), (1081, 1082, 1131, 1130), (1108, 1109, 1158, 1157), (1095, 1096, 1145, 1144), (1082, 1083, 1132, 1131), (1109, 1110, 1159, 1158), (1069, 1070, 1119, 1118), (1096, 1097, 1146, 1145), (1083, 1084, 1133, 1132), (1110, 1111, 1160, 1159), (1070, 1071, 1120, 1119), (1097, 1098, 1147, 1146), (1084, 1085, 1134, 1133), (1111, 1112, 1161, 1160), (1071, 1072, 1121, 1120), (1098, 1099, 1148, 1147), (1085, 1086, 1135, 1134), (1112, 1113, 1162, 1161), (1072, 1073, 1122, 1121), (1099, 1100, 1149, 1148), (1086, 1087, 1136, 1135), (1113, 1114, 1163, 1162), (1159, 1160, 1208, 1207), (1119, 1120, 1168, 1167), (1146, 1147, 1195, 1194), (1133, 1134, 1182, 1181), (1160, 1161, 1209, 1208), (1120, 1121, 1169, 1168), (1147, 1148, 1196, 1195), (1134, 1135, 1183, 1182), (1161, 1162, 1210, 1209), (1121, 1122, 1170, 1169), (1148, 1149, 1197, 1196), (1135, 1136, 1184, 1183), (1162, 1163, 1211, 1210), (1122, 1123, 1171, 1170), (1149, 1150, 1198, 1197), (1136, 1137, 1185, 1184), (1163, 1164, 1212, 1211), (1123, 1124, 1172, 1171), (1150, 1151, 1199, 1198), (1137, 1138, 1186, 1185), (1164, 1165, 1213, 1212), (1124, 1125, 1173, 1172), (1151, 1152, 1200, 1199), (1138, 1139, 1187, 1186), (1165, 1558, 1214, 1213), (1125, 1126, 1174, 1173), (1152, 1153, 1201, 1200), (1139, 1140, 1188, 1187), (1126, 1127, 1175, 1174), (1153, 1154, 1202, 1201), (1140, 1141, 1189, 1188), (1127, 1128, 1176, 1175), (1154, 1155, 1203, 1202), (1141, 1142, 1190, 1189), (1128, 1129, 1177, 1176), (1155, 1156, 1204, 1203), (1142, 1143, 1191, 1190), (1129, 1130, 1178, 1177), (1156, 1157, 1205, 1204), (1143, 1144, 1192, 1191), (1130, 1131, 1179, 1178), (1157, 1158, 1206, 1205), (1144, 1145, 1193, 1192), (1131, 1132, 1180, 1179), (1158, 1159, 1207, 1206), (1118, 1119, 1167, 1166), (1145, 1146, 1194, 1193), (1132, 1133, 1181, 1180), (1177, 1178, 1227, 1226), (1204, 1205, 1254, 1253), (1191, 1192, 1241, 1240), (1178, 1179, 1228, 1227), (1205, 1206, 1255, 1254), (1192, 1193, 1242, 1241), (1179, 1180, 1229, 1228), (1206, 1207, 1256, 1255), (1166, 1167, 1216, 1215), (1193, 1194, 1243, 1242), (1180, 1181, 1230, 1229), (1207, 1208, 1257, 1256), (1167, 1168, 1217, 1216), (1194, 1195, 1244, 1243), (1181, 1182, 1231, 1230), (1208, 1209, 1258, 1257), (1168, 1169, 1218, 1217), (1195, 1196, 1245, 1244), (1182, 1183, 1232, 1231), (1209, 1210, 1259, 1258), (1169, 1170, 1219, 1218), (1196, 1197, 1246, 1245), (1183, 1184, 1233, 1232), (1210, 1211, 1260, 1259), (1170, 1171, 1220, 1219), (1197, 1198, 1247, 1246), (1184, 1185, 1234, 1233), (1211, 1212, 1261, 1260), (1171, 1172, 1221, 1220), (1198, 1199, 1248, 1247), (1185, 1186, 1235, 1234), (1212, 1213, 1262, 1261), (1172, 1173, 1222, 1221), (1199, 1200, 1249, 1248), (1186, 1187, 1236, 1235), (1213, 1214, 1263, 1262), (1173, 1174, 1223, 1222), (1200, 1201, 1250, 1249), (1187, 1188, 1237, 1236), (1174, 1175, 1224, 1223), (1201, 1202, 1251, 1250), (1188, 1189, 1238, 1237), (1175, 1176, 1225, 1224), (1202, 1203, 1252, 1251), (1189, 1190, 1239, 1238), (1176, 1177, 1226, 1225), (1203, 1204, 1253, 1252), (1190, 1191, 1240, 1239), (1223, 1224, 1273, 1272), (1250, 1251, 1300, 1299), (1237, 1238, 1287, 1286), (1224, 1225, 1274, 1273), (1251, 1252, 1301, 1300), (1238, 1239, 1288, 1287), (1225, 1226, 1275, 1274), (1252, 1253, 1302, 1301), (1239, 1240, 1289, 1288), (1226, 1227, 1276, 1275), (1253, 1254, 1303, 1302), (1240, 1241, 1290, 1289), (1227, 1228, 1277, 1276), (1254, 1255, 1304, 1303), (1241, 1242, 1291, 1290), (1228, 1229, 1278, 1277), (1255, 1256, 1305, 1304), (1215, 1216, 1265, 1264), (1242, 1243, 1292, 1291), (1229, 1230, 1279, 1278), (1256, 1257, 1306, 1305), (1216, 1217, 1266, 1265), (1243, 1244, 1293, 1292), (1230, 1231, 1280, 1279), (1257, 1258, 1307, 1306), (1217, 1218, 1267, 1266), (1244, 1245, 1294, 1293), (1231, 1232, 1281, 1280), (1258, 1259, 1308, 1307), (1218, 1219, 1268, 1267), (1245, 1246, 1295, 1294), (1232, 1233, 1282, 1281), (1259, 1260, 1309, 1308), (1219, 1220, 1269, 1268), (1246, 1247, 1296, 1295), (1233, 1234, 1283, 1282), (1260, 1261, 1310, 1309), (1220, 1221, 1270, 1269), (1247, 1248, 1297, 1296), (1234, 1235, 1284, 1283), (1261, 1262, 1311, 1310), (1221, 1222, 1271, 1270), (1248, 1249, 1298, 1297), (1235, 1236, 1285, 1284), (1262, 1263, 1557, 1311), (1222, 1223, 1272, 1271), (1249, 1250, 1299, 1298), (1236, 1237, 1286, 1285), (1282, 1283, 1331, 1330), (1309, 1310, 1358, 1357), (1269, 1270, 1318, 1317), (1296, 1297, 1345, 1344), (1283, 1284, 1332, 1331), (1310, 1311, 1359, 1358), (1270, 1271, 1319, 1318), (1297, 1298, 1346, 1345), (1284, 1285, 1333, 1332), (1311, 1557, 1360, 1359), (1271, 1272, 1320, 1319), (1298, 1299, 1347, 1346), (1285, 1286, 1334, 1333), (1272, 1273, 1321, 1320), (1299, 1300, 1348, 1347), (1286, 1287, 1335, 1334), (1273, 1274, 1322, 1321), (1300, 1301, 1349, 1348), (1287, 1288, 1336, 1335), (1274, 1275, 1323, 1322), (1301, 1302, 1350, 1349), (1288, 1289, 1337, 1336), (1275, 1276, 1324, 1323), (1302, 1303, 1351, 1350), (1289, 1290, 1338, 1337), (1276, 1277, 1325, 1324), (1303, 1304, 1352, 1351), (1290, 1291, 1339, 1338), (1277, 1278, 1326, 1325), (1304, 1305, 1353, 1352), (1264, 1265, 1313, 1312), (1291, 1292, 1340, 1339), (1278, 1279, 1327, 1326), (1305, 1306, 1354, 1353), (1265, 1266, 1314, 1313), (1292, 1293, 1341, 1340), (1279, 1280, 1328, 1327), (1306, 1307, 1355, 1354), (1266, 1267, 1315, 1314), (1293, 1294, 1342, 1341), (1280, 1281, 1329, 1328), (1307, 1308, 1356, 1355), (1267, 1268, 1316, 1315), (1294, 1295, 1343, 1342), (1281, 1282, 1330, 1329), (1308, 1309, 1357, 1356), (1268, 1269, 1317, 1316), (1295, 1296, 1344, 1343), (1327, 1328, 1377, 1376), (1354, 1355, 1404, 1403), (1314, 1315, 1364, 1363), (1341, 1342, 1391, 1390), (1328, 1329, 1378, 1377), (1355, 1356, 1405, 1404), (1315, 1316, 1365, 1364), (1342, 1343, 1392, 1391), (1329, 1330, 1379, 1378), (1356, 1357, 1406, 1405), (1316, 1317, 1366, 1365), (1343, 1344, 1393, 1392), (1330, 1331, 1380, 1379), (1357, 1358, 1407, 1406), (1317, 1318, 1367, 1366), (1344, 1345, 1394, 1393), (1331, 1332, 1381, 1380), (1358, 1359, 1408, 1407), (1318, 1319, 1368, 1367), (1345, 1346, 1395, 1394), (1332, 1333, 1382, 1381), (1359, 1360, 1556, 1408), (1319, 1320, 1369, 1368), (1346, 1347, 1396, 1395), (1333, 1334, 1383, 1382), (1320, 1321, 1370, 1369), (1347, 1348, 1397, 1396), (1334, 1335, 1384, 1383), (1321, 1322, 1371, 1370), (1348, 1349, 1398, 1397), (1335, 1336, 1385, 1384), (1322, 1323, 1372, 1371), (1349, 1350, 1399, 1398), (1336, 1337, 1386, 1385), (1323, 1324, 1373, 1372), (1350, 1351, 1400, 1399), (1337, 1338, 1387, 1386), (1324, 1325, 1374, 1373), (1351, 1352, 1401, 1400), (1338, 1339, 1388, 1387), (1325, 1326, 1375, 1374), (1352, 1353, 1402, 1401), (1312, 1313, 1362, 1361), (1339, 1340, 1389, 1388), (1326, 1327, 1376, 1375), (1353, 1354, 1403, 1402), (1313, 1314, 1363, 1362), (1340, 1341, 1390, 1389), (1386, 1387, 1435, 1434), (1373, 1374, 1422, 1421), (1400, 1401, 1449, 1448), (1387, 1388, 1436, 1435), (1374, 1375, 1423, 1422), (1401, 1402, 1450, 1449), (1361, 1362, 1410, 1409), (1388, 1389, 1437, 1436), (1375, 1376, 1424, 1423), (1402, 1403, 1451, 1450), (1362, 1363, 1411, 1410), (1389, 1390, 1438, 1437), (1376, 1377, 1425, 1424), (1403, 1404, 1452, 1451), (1363, 1364, 1412, 1411), (1390, 1391, 1439, 1438), (1377, 1378, 1426, 1425), (1404, 1405, 1453, 1452), (1364, 1365, 1413, 1412), (1391, 1392, 1440, 1439), (1378, 1379, 1427, 1426), (1405, 1406, 1454, 1453), (1365, 1366, 1414, 1413), (1392, 1393, 1441, 1440), (1379, 1380, 1428, 1427), (1406, 1407, 1455, 1454), (1366, 1367, 1415, 1414), (1393, 1394, 1442, 1441), (1380, 1381, 1429, 1428), (1407, 1408, 1456, 1455), (1367, 1368, 1416, 1415), (1394, 1395, 1443, 1442), (1381, 1382, 1430, 1429), (1408, 1556, 1555, 1456), (1368, 1369, 1417, 1416), (1395, 1396, 1444, 1443), (1382, 1383, 1431, 1430), (1369, 1370, 1418, 1417), (1396, 1397, 1445, 1444), (1383, 1384, 1432, 1431), (1370, 1371, 1419, 1418), (1397, 1398, 1446, 1445), (1384, 1385, 1433, 1432), (1371, 1372, 1420, 1419), (1398, 1399, 1447, 1446), (1385, 1386, 1434, 1433), (1372, 1373, 1421, 1420), (1399, 1400, 1448, 1447), (1431, 1432, 1480, 1479), (1418, 1419, 1467, 1466), (1445, 1446, 1494, 1493), (1432, 1433, 1481, 1480), (1419, 1420, 1468, 1467), (1446, 1447, 1495, 1494), (1433, 1434, 1482, 1481), (1420, 1421, 1469, 1468), (1447, 1448, 1496, 1495), (1434, 1435, 1483, 1482), (1421, 1422, 1470, 1469), (1448, 1449, 1497, 1496), (1435, 1436, 1484, 1483), (1422, 1423, 1471, 1470), (1449, 1450, 1498, 1497), (1409, 1410, 1458, 1457), (1436, 1437, 1485, 1484), (1423, 1424, 1472, 1471), (1450, 1451, 1499, 1498), (1410, 1411, 1459, 1458), (1437, 1438, 1486, 1485), (1424, 1425, 1473, 1472), (1451, 1452, 1500, 1499), (1411, 1412, 1460, 1459), (1438, 1439, 1487, 1486), (1425, 1426, 1474, 1473), (1452, 1453, 1501, 1500), (1412, 1413, 1461, 1460), (1439, 1440, 1488, 1487), (1426, 1427, 1475, 1474), (1453, 1454, 1502, 1501), (1413, 1414, 1462, 1461), (1440, 1441, 1489, 1488), (1427, 1428, 1476, 1475), (1454, 1455, 1503, 1502), (1414, 1415, 1463, 1462), (1441, 1442, 1490, 1489), (1428, 1429, 1477, 1476), (1455, 1456, 1504, 1503), (1415, 1416, 1464, 1463), (1442, 1443, 1491, 1490), (1429, 1430, 1478, 1477), (1456, 1555, 1554, 1504), (1416, 1417, 1465, 1464), (1443, 1444, 1492, 1491), (1430, 1431, 1479, 1478), (1417, 1418, 1466, 1465), (1444, 1445, 1493, 1492), (1489, 1490, 1538, 1537), (1476, 1477, 1525, 1524), (1503, 1504, 1552, 1551), (1463, 1464, 1512, 1511), (1490, 1491, 1539, 1538), (1477, 1478, 1526, 1525), (1504, 1554, 1553, 1552), (1464, 1465, 1513, 1512), (1491, 1492, 1540, 1539), (1478, 1479, 1527, 1526), (1465, 1466, 1514, 1513), (1492, 1493, 1541, 1540), (1479, 1480, 1528, 1527), (1466, 1467, 1515, 1514), (1493, 1494, 1542, 1541), (1480, 1481, 1529, 1528), (1467, 1468, 1516, 1515), (1494, 1495, 1543, 1542), (1481, 1482, 1530, 1529), (1468, 1469, 1517, 1516), (1495, 1496, 1544, 1543), (1482, 1483, 1531, 1530), (1469, 1470, 1518, 1517), (1496, 1497, 1545, 1544), (1483, 1484, 1532, 1531), (1470, 1471, 1519, 1518), (1497, 1498, 1546, 1545), (1457, 1458, 1506, 1505), (1484, 1485, 1533, 1532), (1471, 1472, 1520, 1519), (1498, 1499, 1547, 1546), (1458, 1459, 1507, 1506), (1485, 1486, 1534, 1533), (1472, 1473, 1521, 1520), (1499, 1500, 1548, 1547), (1459, 1460, 1508, 1507), (1486, 1487, 1535, 1534), (1473, 1474, 1522, 1521), (1500, 1501, 1549, 1548), (1460, 1461, 1509, 1508), (1487, 1488, 1536, 1535), (1474, 1475, 1523, 1522), (1501, 1502, 1550, 1549), (1461, 1462, 1510, 1509), (1488, 1489, 1537, 1536), (1475, 1476, 1524, 1523), (1502, 1503, 1551, 1550), (1462, 1463, 1511, 1510), (1507, 1508, 3, 2), (1534, 1535, 30, 29), (1521, 1522, 17, 16), (1548, 1549, 44, 43), (1508, 1509, 4, 3), (1535, 1536, 31, 30), (1522, 1523, 18, 17), (1549, 1550, 45, 44), (1509, 1510, 5, 4), (1536, 1537, 32, 31), (1523, 1524, 19, 18), (1550, 1551, 46, 45), (1510, 1511, 6, 5), (1537, 1538, 33, 32), (1524, 1525, 20, 19), (1551, 1552, 47, 46), (1511, 1512, 7, 6), (1538, 1539, 34, 33), (1525, 1526, 21, 20), (1552, 1553, 1567, 47), (1512, 1513, 8, 7), (1539, 1540, 35, 34), (1526, 1527, 22, 21), (1513, 1514, 9, 8), (1540, 1541, 36, 35), (1527, 1528, 23, 22), (1514, 1515, 10, 9), (1541, 1542, 37, 36), (1528, 1529, 24, 23), (1515, 1516, 11, 10), (1542, 1543, 38, 37), (1529, 1530, 25, 24), (1516, 1517, 12, 11), (1543, 1544, 39, 38), (1530, 1531, 26, 25), (1517, 1518, 13, 12), (1544, 1545, 40, 39), (1531, 1532, 27, 26), (1518, 1519, 14, 13), (1545, 1546, 41, 40), (1505, 1506, 1, 0), (1532, 1533, 28, 27), (1519, 1520, 15, 14), (1546, 1547, 42, 41), (1506, 1507, 2, 1), (1533, 1534, 29, 28), (1520, 1521, 16, 15), (1547, 1548, 43, 42), (1553, 1554, 1555, 1556, 1360, 1557, 1263, 1214, 1558, 1117, 1559, 1560, 972, 923, 874, 1561, 1562, 729, 1563, 632, 583, 534, 485, 1564, 1565, 340, 291, 242, 193, 144, 1566, 1567)])
me_beziercurve.polygons.foreach_set('use_smooth', [True] * 1537)
me_beziercurve.use_remesh_fix_poles = True
me_beziercurve.use_remesh_preserve_attributes = False
me_beziercurve.use_mirror_vertex_groups = False
me_beziercurve.update()

# ---- objects
ob_empty = bpy.data.objects.new('Empty', None)
ob_beziercurve = bpy.data.objects.new('BezierCurve', me_beziercurve)

# ---- transforms, parenting, visibility, modifiers, constraints
ob_empty.location = (-1.274, 0.04899, 0.0)
ob_empty.scale = (5.366, 5.366, 5.366)
ob_empty.empty_display_type = 'IMAGE'
ob_empty.empty_display_size = 5.0
ob_empty.lineart.crease_threshold = 0.0
ob_beziercurve.location = (0.0, 0.0, 0.0)
ob_beziercurve.lineart.crease_threshold = 0.0

# ---- collection membership
col_collection.objects.link(ob_empty)
col_collection.objects.link(ob_beziercurve)

# ---- scene / render settings (as saved in the file)
scene.frame_start = 1; scene.frame_end = 250; scene.frame_set(1)
scene.render.engine = 'BLENDER_EEVEE_NEXT'
scene.cycles.use_denoising = False
scene.cycles.samples = 128
scene.cycles.sampling_pattern = 'TABULATED_SOBOL'
scene.cycles.use_adaptive_sampling = False
scene.cycles.use_light_tree = False
scene.view_settings.view_transform = 'Filmic'
bpy.context.view_layer.update()

# ---- added for rendering (the .blend has no active camera and no usable light): camera, sun
cam_auto = bpy.data.cameras.new('AutoCamera')
cam_auto.lens = 50.0
cam_auto.sensor_width = 36.0
cam_auto.clip_end = 1000.0
ob_auto_camera = bpy.data.objects.new('AutoCamera', cam_auto)
scene.collection.objects.link(ob_auto_camera)
ob_auto_camera.location = (5.98836, -6.72034, 4.79069)
ob_auto_camera.rotation_euler = (1.09748, -7.21219e-08, 0.694738)
scene.camera = ob_auto_camera
light_auto_sun = bpy.data.lights.new('AutoSun', 'SUN')
light_auto_sun.energy = 3.0
light_auto_sun.angle = 0.0523599
ob_auto_sun = bpy.data.objects.new('AutoSun', light_auto_sun)
scene.collection.objects.link(ob_auto_sun)
ob_auto_sun.rotation_euler = (0.872665, 0.174533, 0.523599)
bpy.context.view_layer.update()
